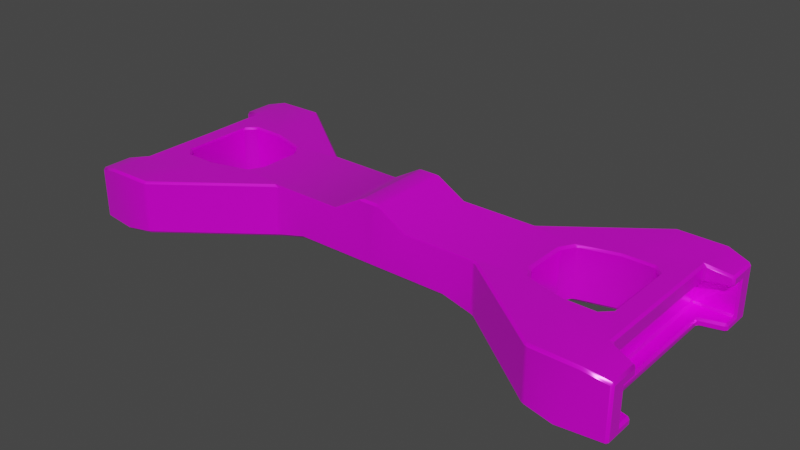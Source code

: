 # Source: LegVerbinder.blend  (saved by Blender 3.5.10; exported with 4.5.12 LTS)
import bpy
from mathutils import Matrix  # noqa: F401  (used for matrix-valued properties, if any)

bpy.ops.wm.read_factory_settings(use_empty=True)
scene = bpy.context.scene
scene.name = 'Scene'

# ---- collections
col_collection = bpy.data.collections.new('Collection'); scene.collection.children.link(col_collection)

# ---- images (referenced by path relative to the original .blend; pixels are not part of the script)
import os
ASSET_DIR = os.environ.get("B2B_ASSET_DIR", "")  # directory of the original .blend (textures are referenced by path, not embedded)
HERE = os.path.dirname(os.path.abspath(__file__))  # packed textures are extracted next to this script under _unpacked/

def load_image(name, relpath, width, height, colorspace="sRGB"):
    """Load a texture the original file referenced (path relative to the .blend, or extracted next to this script)."""
    p = next((c for c in (os.path.join(HERE, relpath), os.path.join(ASSET_DIR, relpath)) if relpath and os.path.exists(c)), "")
    if p:
        img = bpy.data.images.load(p, check_existing=True)
        img.name = name
    else:  # same state as the original file: an image datablock whose file is absent (Cycles renders it pink)
        img = bpy.data.images.new(name, width, height)
        img.source = "FILE"
        img.filepath = "//" + (relpath or name)
    img.colorspace_settings.name = colorspace
    return img
img_coated_titanium_basecolor_png = load_image('Coated_Titanium_basecolor.png', 'textures/Coated_Titanium_basecolor.png', 1024, 1024, 'sRGB')
img_coated_titanium_metallic_png = load_image('Coated_Titanium_metallic.png', 'textures/Coated_Titanium_metallic.png', 1024, 1024, 'Non-Color')
img_coated_titanium_roughness_png = load_image('Coated_Titanium_roughness.png', 'textures/Coated_Titanium_roughness.png', 1024, 1024, 'Non-Color')
img_coated_titanium_metallic_normal_png = load_image('Coated_Titanium_metallic_normal.png', 'textures/Coated_Titanium_metallic_normal.png', 1024, 1024, 'Linear CIE-XYZ D65')

# ---- materials (node trees are filled in below, after node groups)
mat_coated_titanium = bpy.data.materials.new('Coated Titanium')
mat_coated_titanium.use_transparent_shadow = False

# ---- node groups
ng_auto_smooth = bpy.data.node_groups.new('Auto Smooth', 'GeometryNodeTree')
_s = ng_auto_smooth.interface.new_socket(name='Geometry', in_out='OUTPUT', socket_type='NodeSocketGeometry')
_s = ng_auto_smooth.interface.new_socket(name='Geometry', in_out='INPUT', socket_type='NodeSocketGeometry')
_s = ng_auto_smooth.interface.new_socket(name='Angle', in_out='INPUT', socket_type='NodeSocketFloat')
_s.subtype = 'ANGLE'
_s.min_value = 0.0
_s.max_value = 3.142
ng_auto_smooth.is_modifier = True
_N = ng_auto_smooth.nodes; _L = ng_auto_smooth.links
n0 = _N.new('NodeGroupOutput'); n0.name = 'Group Output'; n0.location = (480, -100)
n1 = _N.new('NodeGroupInput'); n1.name = 'Group Input'; n1.location = (-420, -300)
n2 = _N.new('NodeGroupInput'); n2.name = 'Group Input.001'; n2.location = (-60, -100)
n3 = _N.new('GeometryNodeSetShadeSmooth'); n3.name = 'Set Shade Smooth'; n3.location = (120, -100)
n3.domain = 'EDGE'
n4 = _N.new('GeometryNodeSetShadeSmooth'); n4.name = 'Set Shade Smooth.001'; n4.location = (300, -100)
n5 = _N.new('GeometryNodeInputMeshEdgeAngle'); n5.name = 'Edge Angle'; n5.location = (-420, -220)
n6 = _N.new('GeometryNodeInputEdgeSmooth'); n6.name = 'Is Edge Smooth'; n6.location = (-60, -160)
n7 = _N.new('GeometryNodeInputShadeSmooth'); n7.name = 'Is Face Smooth'; n7.location = (-240, -340)
n8 = _N.new('FunctionNodeBooleanMath'); n8.name = 'Boolean Math'; n8.location = (-60, -220)
n9 = _N.new('FunctionNodeCompare'); n9.name = 'Compare'; n9.location = (-240, -180)
n9.operation = 'LESS_EQUAL'
_L.new(n5.outputs[0], n9.inputs[0])
_L.new(n4.outputs[0], n0.inputs[0])
_L.new(n1.outputs[1], n9.inputs[1])
_L.new(n9.outputs[0], n8.inputs[0])
_L.new(n7.outputs[0], n8.inputs[1])
_L.new(n2.outputs[0], n3.inputs[0])
_L.new(n6.outputs[0], n3.inputs[1])
_L.new(n3.outputs[0], n4.inputs[0])
_L.new(n8.outputs[0], n3.inputs[2])
n0.is_active_output = True

# ---- material node trees
mat_coated_titanium.use_nodes = True; mat_coated_titanium.node_tree.nodes.clear()
_N = mat_coated_titanium.node_tree.nodes; _L = mat_coated_titanium.node_tree.links
n0 = _N.new('ShaderNodeBsdfPrincipled'); n0.name = 'Principled BSDF'; n0.location = (130, 300)
n0.width = 140
n0.hide = True
n0.distribution = 'GGX'
n0.subsurface_method = 'RANDOM_WALK_SKIN'
n0.inputs[3].default_value = 1.45
n0.inputs[27].default_value = (0.0, 0.0, 0.0, 1.0)
n0.inputs[28].default_value = 1.0
n1 = _N.new('ShaderNodeOutputMaterial'); n1.name = 'Material Output'; n1.location = (300, 300)
n1.hide = True
n2 = _N.new('ShaderNodeTexCoord'); n2.name = 'Texture Coordinate'; n2.location = (-1190, 300)
n2.label = 'pro3'
n2.hide = True
n3 = _N.new('ShaderNodeMapping'); n3.name = 'Mapping'; n3.location = (-1018, 300)
n3.label = 'Mapping'
n3.hide = True
n3.vector_type = 'TEXTURE'
n3.inputs[3].default_value = (0.1, 0.1, 0.1)
n4 = _N.new('ShaderNodeTexImage'); n4.name = 'Base Color'; n4.location = (-846, 300)
n4.label = 'Base Color'
n4.hide = True
n4.image = img_coated_titanium_basecolor_png
n4.projection_blend = 0.1
n5 = _N.new('NodeReroute'); n5.name = 'Base Color Out'; n5.location = (104, 290)
n5.hide = True
n6 = _N.new('NodeReroute'); n6.name = 'Base Color Reroute In'; n6.location = (-862, 290)
n6.hide = True
n6.socket_idname = 'NodeSocketVector'
n7 = _N.new('ShaderNodeTexImage'); n7.name = 'Metallic'; n7.location = (-846, 268)
n7.label = 'Metallic'
n7.hide = True
n7.image = img_coated_titanium_metallic_png
n7.projection_blend = 0.1
n8 = _N.new('NodeReroute'); n8.name = 'Metallic Out'; n8.location = (104, 258)
n8.hide = True
n9 = _N.new('NodeReroute'); n9.name = 'Metallic Reroute In'; n9.location = (-862, 258)
n9.hide = True
n9.socket_idname = 'NodeSocketVector'
n10 = _N.new('ShaderNodeTexImage'); n10.name = 'Roughness'; n10.location = (-846, 236)
n10.label = 'Roughness'
n10.hide = True
n10.image = img_coated_titanium_roughness_png
n10.projection_blend = 0.1
n11 = _N.new('NodeReroute'); n11.name = 'Roughness Out'; n11.location = (104, 226)
n11.hide = True
n12 = _N.new('NodeReroute'); n12.name = 'Roughness Reroute In'; n12.location = (-862, 226)
n12.hide = True
n12.socket_idname = 'NodeSocketVector'
n13 = _N.new('ShaderNodeTexImage'); n13.name = 'Normal'; n13.location = (-846, 204)
n13.label = 'Normal'
n13.hide = True
n13.image = img_coated_titanium_metallic_normal_png
n13.projection_blend = 0.1
n14 = _N.new('NodeReroute'); n14.name = 'Normal Out'; n14.location = (104, 194)
n14.hide = True
n14.socket_idname = 'NodeSocketVector'
n15 = _N.new('NodeReroute'); n15.name = 'Normal Reroute In'; n15.location = (-862, 194)
n15.hide = True
n15.socket_idname = 'NodeSocketVector'
n16 = _N.new('ShaderNodeMixRGB'); n16.name = 'Base Color Mix'; n16.location = (-574, 300)
n16.label = 'Mix'
n16.hide = True
n16.inputs[0].default_value = 0.0
n16.inputs[2].default_value = (1.0, 1.0, 1.0, 1.0)
n17 = _N.new('ShaderNodeMixRGB'); n17.name = 'Metallic Value'; n17.location = (-574, 268)
n17.label = 'Value'
n17.hide = True
n17.blend_type = 'VALUE'
n17.inputs[0].default_value = 0.0
n17.inputs[2].default_value = (0.0, 0.0, 0.0, 1.0)
n18 = _N.new('ShaderNodeMixRGB'); n18.name = 'Roughness Value'; n18.location = (-574, 236)
n18.label = 'Value'
n18.hide = True
n18.blend_type = 'VALUE'
n18.inputs[0].default_value = 0.0
n18.inputs[2].default_value = (0.0, 0.0, 0.0, 1.0)
n19 = _N.new('ShaderNodeInvert'); n19.name = 'Roughness Invert'; n19.location = (-60, 236)
n19.label = 'Invert'
n19.hide = True
n20 = _N.new('ShaderNodeSeparateXYZ'); n20.name = 'Normal Separate XYZ'; n20.location = (-574, 204)
n20.label = 'Separate XYZ'
n20.hide = True
n21 = _N.new('ShaderNodeInvert'); n21.name = 'Normal Invert X'; n21.location = (-402, 236)
n21.label = 'Invert X'
n21.hide = True
n21.inputs[0].default_value = 0.5
n22 = _N.new('ShaderNodeInvert'); n22.name = 'Normal Invert Y'; n22.location = (-402, 204)
n22.label = 'Invert Y'
n22.hide = True
n22.inputs[0].default_value = 0.5
n23 = _N.new('ShaderNodeInvert'); n23.name = 'Normal Invert Z'; n23.location = (-402, 172)
n23.label = 'Invert Z'
n23.hide = True
n23.inputs[0].default_value = 0.0
n24 = _N.new('ShaderNodeCombineXYZ'); n24.name = 'Normal Join XYZ'; n24.location = (-230, 204)
n24.label = 'Join XYZ'
n24.hide = True
n25 = _N.new('ShaderNodeBump'); n25.name = 'Normal Bump'; n25.location = (-58, 204)
n25.label = 'Bump'
n25.hide = True
n25.inputs[0].default_value = 50.0
n25.inputs[2].default_value = 1.0
_L.new(n0.outputs[0], n1.inputs[0])
_L.new(n5.outputs[0], n0.inputs[0])
_L.new(n3.outputs[0], n6.inputs[0])
_L.new(n6.outputs[0], n4.inputs[0])
_L.new(n8.outputs[0], n0.inputs[1])
_L.new(n6.outputs[0], n9.inputs[0])
_L.new(n9.outputs[0], n7.inputs[0])
_L.new(n11.outputs[0], n0.inputs[2])
_L.new(n9.outputs[0], n12.inputs[0])
_L.new(n12.outputs[0], n10.inputs[0])
_L.new(n14.outputs[0], n0.inputs[5])
_L.new(n12.outputs[0], n15.inputs[0])
_L.new(n15.outputs[0], n13.inputs[0])
_L.new(n16.outputs[0], n5.inputs[0])
_L.new(n17.outputs[0], n8.inputs[0])
_L.new(n18.outputs[0], n11.inputs[0])
_L.new(n18.outputs[0], n19.inputs[1])
_L.new(n19.outputs[0], n0.inputs[13])
_L.new(n20.outputs[0], n21.inputs[1])
_L.new(n20.outputs[1], n22.inputs[1])
_L.new(n20.outputs[2], n23.inputs[1])
_L.new(n21.outputs[0], n24.inputs[0])
_L.new(n22.outputs[0], n24.inputs[1])
_L.new(n23.outputs[0], n24.inputs[2])
_L.new(n24.outputs[0], n25.inputs[3])
_L.new(n25.outputs[0], n14.inputs[0])
_L.new(n4.outputs[0], n16.inputs[1])
_L.new(n7.outputs[0], n17.inputs[1])
_L.new(n10.outputs[0], n18.inputs[1])
_L.new(n13.outputs[0], n20.inputs[0])
_L.new(n2.outputs[2], n3.inputs[0])
n1.is_active_output = True

# ---- world
world_world = bpy.data.worlds.new('World'); scene.world = world_world
world_world.use_nodes = True; world_world.node_tree.nodes.clear()
_N = world_world.node_tree.nodes; _L = world_world.node_tree.links
n0 = _N.new('ShaderNodeOutputWorld'); n0.name = 'World Output'; n0.location = (300, 300)
n1 = _N.new('ShaderNodeBackground'); n1.name = 'Background'; n1.location = (10, 300)
n1.inputs[0].default_value = (0.05088, 0.05088, 0.05088, 1.0)
_L.new(n1.outputs[0], n0.inputs[0])
n0.is_active_output = True
world_world.color = (0.05088, 0.05088, 0.05088)
world_world.use_sun_shadow = False
world_world.sun_shadow_jitter_overblur = 0.0

# ---- meshes
me_cube_001 = bpy.data.meshes.new('Cube.001')
me_cube_001.from_pydata([(-0.3438, 0.0, 0.2917), (-0.6972, 0.0, -0.09322), (-0.9693, 0.0, -0.1657), (0.0, 0.0, -0.09322), (0.0, 0.0, 0.4446), (-2.107, -0.7918, 0.148), (-2.089, -0.7918, 0.1301), (-2.107, -0.8097, 0.1301), (-2.089, -0.7918, -0.1301), (-2.107, -0.7918, -0.148), (-2.107, -0.8097, -0.1301), (-2.402, -0.7918, -0.148), (-2.42, -0.8277, -0.166), (-2.402, -0.8097, -0.1301), (-2.402, -0.8097, 0.1301), (-2.42, -0.8277, 0.166), (-2.402, -0.7918, 0.148), (-2.21, -1.0, 0.2712), (-2.224, -0.9785, 0.2865), (-2.402, -0.9604, 0.2198), (-2.403, -0.942, 0.2387), (-2.42, -0.9387, 0.2161), (-2.403, -0.693, 0.2387), (-2.403, -0.6744, 0.2201), (-2.42, -0.697, 0.2161), (-2.402, -0.6928, 0.148), (-2.42, -0.697, 0.166), (-2.403, -0.6744, 0.166), (-2.233, -0.6291, 0.166), (-2.216, -0.6065, 0.166), (-2.198, -0.6382, 0.148), (-2.233, -0.6291, -0.166), (-2.198, -0.6382, -0.148), (-2.216, -0.6065, -0.166), (-2.199, -0.6385, 0.2911), (-2.216, -0.6065, 0.2707), (-2.233, -0.6291, 0.2655), (-2.402, -0.6928, -0.148), (-2.403, -0.6744, -0.166), (-2.42, -0.697, -0.166), (-0.09448, -0.3536, 0.4356), (-0.07414, -0.3588, 0.4267), (-0.06101, -0.3409, 0.4446), (-0.3438, -0.3541, 0.2917), (-0.339, -0.3588, 0.2738), (-0.992, -0.3557, 0.2917), (-0.9837, -0.3696, 0.2738), (-0.9514, -0.3588, 0.2738), (-1.82, -0.977, 0.2917), (-1.843, -1.0, 0.274), (-1.811, -0.9892, 0.2738), (-1.3, -0.1828, 0.2917), (-1.323, -0.1606, 0.2738), (-1.332, -0.194, 0.2738), (-1.385, -0.2838, 0.2738), (-1.412, -0.3039, 0.2738), (-1.37, -0.3026, 0.2917), (-1.7, -0.3811, 0.2738), (-1.702, -0.3932, 0.2917), (-2.052, -0.3145, 0.2916), (-2.035, -0.3119, 0.2738), (-2.048, -0.2813, 0.2738), (-1.971, -0.3941, 0.2916), (-1.948, -0.3811, 0.2738), (-1.979, -0.3684, 0.2738), (-0.6996, -0.3588, -0.07528), (-0.6972, -0.341, -0.09322), (-1.948, -0.3811, -0.183), (-1.968, -0.3941, -0.2039), (-1.979, -0.3684, -0.1877), (-1.843, -1.0, -0.1511), (-1.821, -0.9793, -0.1658), (-1.811, -0.9892, -0.1478), (-0.9514, -0.3588, -0.1423), (-0.9837, -0.3696, -0.1477), (-0.9693, -0.341, -0.1657), (-1.412, -0.3039, -0.1477), (-1.385, -0.2838, -0.1477), (-1.369, -0.3028, -0.1657), (-1.323, -0.1606, -0.1477), (-1.302, -0.1892, -0.1657), (-1.332, -0.194, -0.1477), (-1.702, -0.3934, -0.1657), (-1.7, -0.3811, -0.1477), (-2.035, -0.3119, -0.1977), (-2.066, -0.2971, -0.2181), (-2.048, -0.2813, -0.2001), (-2.091, -0.9764, -0.2185), (-2.093, -0.9959, -0.2005), (-2.402, -0.9588, -0.2005), (-2.42, -0.9387, -0.2001), (-2.402, -0.9407, -0.2181), (-2.216, -0.6065, -0.2001), (-2.207, -0.6445, -0.2181), (-2.233, -0.6291, -0.2001), (-2.403, -0.6744, -0.2001), (-2.402, -0.6965, -0.2181), (-2.42, -0.697, -0.2001), (0.0, -0.3588, 0.4267), (0.0, -0.3409, 0.4446), (0.0, -0.341, -0.09322), (0.0, -0.3588, -0.07528), (-2.107, 0.0, 0.148), (-2.089, 0.0, 0.1301), (-2.089, 0.0, -0.1301), (-2.107, 0.0, -0.148), (-2.216, 0.0, 0.166), (-2.198, 0.0, 0.148), (-2.198, 0.0, -0.148), (-2.216, 0.0, -0.166), (-2.198, 0.0, 0.289), (-2.216, 0.0, 0.2707), (-1.3, 0.0, 0.2917), (-1.323, 0.0, 0.2738), (-2.048, 0.0, 0.2738), (-2.052, 0.0, 0.2916), (-0.06101, 0.0, 0.4446), (-0.09448, 0.0, 0.4356), (-1.323, 0.0, -0.1477), (-1.303, 0.0, -0.1657), (-2.216, 0.0, -0.2001), (-2.207, 0.0, -0.2181), (-2.066, 0.0, -0.2181), (-2.048, 0.0, -0.2001), (0.3438, 0.0, 0.2917), (0.6972, 0.0, -0.09322), (0.9693, 0.0, -0.1657), (2.107, -0.7918, 0.148), (2.089, -0.7918, 0.1301), (2.107, -0.8097, 0.1301), (2.089, -0.7918, -0.1301), (2.107, -0.7918, -0.148), (2.107, -0.8097, -0.1301), (2.402, -0.7918, -0.148), (2.42, -0.8277, -0.166), (2.402, -0.8097, -0.1301), (2.402, -0.8097, 0.1301), (2.42, -0.8277, 0.166), (2.402, -0.7918, 0.148), (2.21, -1.0, 0.2712), (2.224, -0.9785, 0.2865), (2.402, -0.9604, 0.2198), (2.403, -0.942, 0.2387), (2.42, -0.9387, 0.2161), (2.403, -0.693, 0.2387), (2.403, -0.6744, 0.2201), (2.42, -0.697, 0.2161), (2.402, -0.6928, 0.148), (2.42, -0.697, 0.166), (2.403, -0.6744, 0.166), (2.233, -0.6291, 0.166), (2.216, -0.6065, 0.166), (2.198, -0.6382, 0.148), (2.233, -0.6291, -0.166), (2.198, -0.6382, -0.148), (2.216, -0.6065, -0.166), (2.199, -0.6385, 0.2911), (2.216, -0.6065, 0.2707), (2.233, -0.6291, 0.2655), (2.402, -0.6928, -0.148), (2.403, -0.6744, -0.166), (2.42, -0.697, -0.166), (0.09448, -0.3536, 0.4356), (0.07414, -0.3588, 0.4267), (0.06101, -0.3409, 0.4446), (0.3438, -0.3541, 0.2917), (0.339, -0.3588, 0.2738), (0.992, -0.3557, 0.2917), (0.9837, -0.3696, 0.2738), (0.9514, -0.3588, 0.2738), (1.82, -0.977, 0.2917), (1.843, -1.0, 0.274), (1.811, -0.9892, 0.2738), (1.3, -0.1828, 0.2917), (1.323, -0.1606, 0.2738), (1.332, -0.194, 0.2738), (1.385, -0.2838, 0.2738), (1.412, -0.3039, 0.2738), (1.37, -0.3026, 0.2917), (1.7, -0.3811, 0.2738), (1.702, -0.3932, 0.2917), (2.052, -0.3145, 0.2916), (2.035, -0.3119, 0.2738), (2.048, -0.2813, 0.2738), (1.971, -0.3941, 0.2916), (1.948, -0.3811, 0.2738), (1.979, -0.3684, 0.2738), (0.6996, -0.3588, -0.07528), (0.6972, -0.341, -0.09322), (1.948, -0.3811, -0.183), (1.968, -0.3941, -0.2039), (1.979, -0.3684, -0.1877), (1.843, -1.0, -0.1511), (1.821, -0.9793, -0.1658), (1.811, -0.9892, -0.1478), (0.9514, -0.3588, -0.1423), (0.9837, -0.3696, -0.1477), (0.9693, -0.341, -0.1657), (1.412, -0.3039, -0.1477), (1.385, -0.2838, -0.1477), (1.369, -0.3028, -0.1657), (1.323, -0.1606, -0.1477), (1.302, -0.1892, -0.1657), (1.332, -0.194, -0.1477), (1.702, -0.3934, -0.1657), (1.7, -0.3811, -0.1477), (2.035, -0.3119, -0.1977), (2.066, -0.2971, -0.2181), (2.048, -0.2813, -0.2001), (2.057, -0.9804, -0.2186), (2.058, -1.0, -0.2005), (2.402, -0.9588, -0.2005), (2.42, -0.9387, -0.2001), (2.402, -0.9407, -0.2181), (2.216, -0.6065, -0.2001), (2.207, -0.6445, -0.2181), (2.233, -0.6291, -0.2001), (2.403, -0.6744, -0.2001), (2.402, -0.6965, -0.2181), (2.42, -0.697, -0.2001), (2.107, 0.0, 0.148), (2.089, 0.0, 0.1301), (2.089, 0.0, -0.1301), (2.107, 0.0, -0.148), (2.216, 0.0, 0.166), (2.198, 0.0, 0.148), (2.198, 0.0, -0.148), (2.216, 0.0, -0.166), (2.198, 0.0, 0.289), (2.216, 0.0, 0.2707), (1.3, 0.0, 0.2917), (1.323, 0.0, 0.2738), (2.048, 0.0, 0.2738), (2.052, 0.0, 0.2916), (0.06101, 0.0, 0.4446), (0.09448, 0.0, 0.4356), (1.323, 0.0, -0.1477), (1.303, 0.0, -0.1657), (2.216, 0.0, -0.2001), (2.207, 0.0, -0.2181), (2.066, 0.0, -0.2181), (2.048, 0.0, -0.2001), (-2.107, 0.7918, 0.148), (-2.089, 0.7918, 0.1301), (-2.107, 0.8097, 0.1301), (-2.089, 0.7918, -0.1301), (-2.107, 0.7918, -0.148), (-2.107, 0.8097, -0.1301), (-2.402, 0.7918, -0.148), (-2.42, 0.8277, -0.166), (-2.402, 0.8097, -0.1301), (-2.402, 0.8097, 0.1301), (-2.42, 0.8277, 0.166), (-2.402, 0.7918, 0.148), (-2.21, 1.0, 0.2712), (-2.224, 0.9785, 0.2865), (-2.402, 0.9604, 0.2198), (-2.403, 0.942, 0.2387), (-2.42, 0.9387, 0.2161), (-2.403, 0.693, 0.2387), (-2.403, 0.6744, 0.2201), (-2.42, 0.697, 0.2161), (-2.402, 0.6928, 0.148), (-2.42, 0.697, 0.166), (-2.403, 0.6744, 0.166), (-2.233, 0.6291, 0.166), (-2.216, 0.6065, 0.166), (-2.198, 0.6382, 0.148), (-2.233, 0.6291, -0.166), (-2.198, 0.6382, -0.148), (-2.216, 0.6065, -0.166), (-2.199, 0.6385, 0.2911), (-2.216, 0.6065, 0.2707), (-2.233, 0.6291, 0.2655), (-2.402, 0.6928, -0.148), (-2.403, 0.6744, -0.166), (-2.42, 0.697, -0.166), (-0.09448, 0.3536, 0.4356), (-0.07414, 0.3588, 0.4267), (-0.06101, 0.3409, 0.4446), (-0.3438, 0.3541, 0.2917), (-0.339, 0.3588, 0.2738), (-0.992, 0.3557, 0.2917), (-0.9837, 0.3696, 0.2738), (-0.9514, 0.3588, 0.2738), (-1.82, 0.977, 0.2917), (-1.843, 1.0, 0.274), (-1.811, 0.9892, 0.2738), (-1.3, 0.1828, 0.2917), (-1.323, 0.1606, 0.2738), (-1.332, 0.194, 0.2738), (-1.385, 0.2838, 0.2738), (-1.412, 0.3039, 0.2738), (-1.37, 0.3026, 0.2917), (-1.7, 0.3811, 0.2738), (-1.702, 0.3932, 0.2917), (-2.052, 0.3145, 0.2916), (-2.035, 0.3119, 0.2738), (-2.048, 0.2813, 0.2738), (-1.971, 0.3941, 0.2916), (-1.948, 0.3811, 0.2738), (-1.979, 0.3684, 0.2738), (-0.6996, 0.3588, -0.07528), (-0.6972, 0.341, -0.09322), (-1.948, 0.3811, -0.183), (-1.968, 0.3941, -0.2039), (-1.979, 0.3684, -0.1877), (-1.843, 1.0, -0.1511), (-1.821, 0.9793, -0.1658), (-1.811, 0.9892, -0.1478), (-0.9514, 0.3588, -0.1423), (-0.9837, 0.3696, -0.1477), (-0.9693, 0.341, -0.1657), (-1.412, 0.3039, -0.1477), (-1.385, 0.2838, -0.1477), (-1.369, 0.3028, -0.1657), (-1.323, 0.1606, -0.1477), (-1.302, 0.1892, -0.1657), (-1.332, 0.194, -0.1477), (-1.702, 0.3934, -0.1657), (-1.7, 0.3811, -0.1477), (-2.035, 0.3119, -0.1977), (-2.066, 0.2971, -0.2181), (-2.048, 0.2813, -0.2001), (-2.057, 0.9804, -0.2186), (-2.058, 1.0, -0.2005), (-2.402, 0.9588, -0.2005), (-2.42, 0.9387, -0.2001), (-2.402, 0.9407, -0.2181), (-2.216, 0.6065, -0.2001), (-2.207, 0.6445, -0.2181), (-2.233, 0.6291, -0.2001), (-2.403, 0.6744, -0.2001), (-2.402, 0.6965, -0.2181), (-2.42, 0.697, -0.2001), (0.0, 0.3588, 0.4267), (0.0, 0.3409, 0.4446), (0.0, 0.341, -0.09322), (0.0, 0.3588, -0.07528), (2.107, 0.7918, 0.148), (2.089, 0.7918, 0.1301), (2.107, 0.8097, 0.1301), (2.089, 0.7918, -0.1301), (2.107, 0.7918, -0.148), (2.107, 0.8097, -0.1301), (2.402, 0.7918, -0.148), (2.42, 0.8277, -0.166), (2.402, 0.8097, -0.1301), (2.402, 0.8097, 0.1301), (2.42, 0.8277, 0.166), (2.402, 0.7918, 0.148), (2.21, 1.0, 0.2712), (2.224, 0.9785, 0.2865), (2.402, 0.9604, 0.2198), (2.403, 0.942, 0.2387), (2.42, 0.9387, 0.2161), (2.403, 0.693, 0.2387), (2.403, 0.6744, 0.2201), (2.42, 0.697, 0.2161), (2.402, 0.6928, 0.148), (2.42, 0.697, 0.166), (2.403, 0.6744, 0.166), (2.233, 0.6291, 0.166), (2.216, 0.6065, 0.166), (2.198, 0.6382, 0.148), (2.233, 0.6291, -0.166), (2.198, 0.6382, -0.148), (2.216, 0.6065, -0.166), (2.199, 0.6385, 0.2911), (2.216, 0.6065, 0.2707), (2.233, 0.6291, 0.2655), (2.402, 0.6928, -0.148), (2.403, 0.6744, -0.166), (2.42, 0.697, -0.166), (0.09448, 0.3536, 0.4356), (0.07414, 0.3588, 0.4267), (0.06101, 0.3409, 0.4446), (0.3438, 0.3541, 0.2917), (0.339, 0.3588, 0.2738), (0.992, 0.3557, 0.2917), (0.9837, 0.3696, 0.2738), (0.9514, 0.3588, 0.2738), (1.82, 0.977, 0.2917), (1.843, 1.0, 0.274), (1.811, 0.9892, 0.2738), (1.3, 0.1828, 0.2917), (1.323, 0.1606, 0.2738), (1.332, 0.194, 0.2738), (1.385, 0.2838, 0.2738), (1.412, 0.3039, 0.2738), (1.37, 0.3026, 0.2917), (1.7, 0.3811, 0.2738), (1.702, 0.3932, 0.2917), (2.052, 0.3145, 0.2916), (2.035, 0.3119, 0.2738), (2.048, 0.2813, 0.2738), (1.971, 0.3941, 0.2916), (1.948, 0.3811, 0.2738), (1.979, 0.3684, 0.2738), (0.6996, 0.3588, -0.07528), (0.6972, 0.341, -0.09322), (1.948, 0.3811, -0.183), (1.968, 0.3941, -0.2039), (1.979, 0.3684, -0.1877), (1.843, 1.0, -0.1511), (1.821, 0.9793, -0.1658), (1.811, 0.9892, -0.1478), (0.9514, 0.3588, -0.1423), (0.9837, 0.3696, -0.1477), (0.9693, 0.341, -0.1657), (1.412, 0.3039, -0.1477), (1.385, 0.2838, -0.1477), (1.369, 0.3028, -0.1657), (1.323, 0.1606, -0.1477), (1.302, 0.1892, -0.1657), (1.332, 0.194, -0.1477), (1.702, 0.3934, -0.1657), (1.7, 0.3811, -0.1477), (2.035, 0.3119, -0.1977), (2.066, 0.2971, -0.2181), (2.048, 0.2813, -0.2001), (2.057, 0.9804, -0.2186), (2.058, 1.0, -0.2005), (2.402, 0.9588, -0.2005), (2.42, 0.9387, -0.2001), (2.402, 0.9407, -0.2181), (2.216, 0.6065, -0.2001), (2.207, 0.6445, -0.2181), (2.233, 0.6291, -0.2001), (2.403, 0.6744, -0.2001), (2.402, 0.6965, -0.2181), (2.42, 0.697, -0.2001)], [], [(112, 51, 43, 0), (56, 45, 43, 51), (60, 64, 69, 84), (85, 68, 87), (74, 46, 50, 72), (12, 39, 97, 90, 21, 24, 26, 15), (16, 25, 30, 107, 102, 5), (18, 34, 22, 20), (35, 111, 106, 29), (18, 48, 58, 62), (114, 61, 86, 123), (66, 75, 2, 1), (63, 57, 83, 67), (52, 113, 118, 79), (78, 75, 71, 82), (33, 109, 120, 92), (49, 17, 88, 70), (58, 48, 45, 56), (80, 75, 78), (2, 75, 80, 119), (85, 87, 93, 121, 122), (68, 82, 71, 87), (54, 53, 81, 77), (18, 62, 59), (34, 18, 59), (28, 27, 23, 36), (41, 44, 101), (42, 99, 4, 116), (87, 91, 96, 93), (0, 43, 40, 117), (3, 100, 66, 1), (57, 55, 76, 83), (95, 38, 31, 94), (108, 32, 37, 11, 9, 105), (13, 14, 7, 10), (88, 17, 19, 89), (5, 6, 7), (8, 9, 10), (11, 12, 13), (14, 15, 16), (19, 20, 21), (22, 23, 24), (25, 26, 27), (28, 29, 30), (31, 32, 33), (34, 35, 36), (37, 38, 39), (40, 41, 42), (45, 46, 47), (48, 49, 50), (51, 52, 53), (54, 55, 56), (59, 60, 61), (62, 63, 64), (67, 68, 69), (70, 71, 72), (73, 74, 75), (76, 77, 78), (79, 80, 81), (84, 85, 86), (89, 90, 91), (92, 93, 94), (95, 96, 97), (103, 6, 5, 102), (6, 8, 10, 7), (39, 12, 11, 37), (7, 14, 16, 5), (25, 16, 15, 26), (12, 15, 14, 13), (9, 11, 13, 10), (105, 9, 8, 104), (18, 20, 19, 17), (22, 34, 36, 23), (26, 24, 23, 27), (30, 25, 27, 28), (97, 39, 38, 95), (37, 32, 31, 38), (107, 30, 29, 106), (109, 33, 32, 108), (111, 35, 34, 110), (94, 31, 33, 92), (28, 36, 35, 29), (20, 22, 24, 21), (40, 43, 44, 41), (47, 44, 43, 45), (56, 51, 53, 54), (113, 52, 51, 112), (58, 56, 55, 57), (115, 59, 61, 114), (59, 62, 64, 60), (62, 58, 57, 63), (81, 53, 52, 79), (73, 47, 46, 74), (45, 48, 50, 46), (83, 76, 78, 82), (80, 78, 77, 81), (91, 87, 88, 89), (96, 91, 90, 97), (95, 94, 93, 96), (21, 90, 89, 19), (60, 84, 86, 61), (49, 70, 72, 50), (63, 67, 69, 64), (54, 77, 76, 55), (123, 86, 85, 122), (84, 69, 68, 85), (82, 68, 67, 83), (74, 72, 71, 75), (41, 98, 99, 42), (66, 100, 101, 65), (42, 116, 117, 40), (79, 118, 119, 80), (92, 120, 121, 93), (48, 18, 17, 49), (70, 88, 87, 71), (65, 73, 75, 66), (8, 6, 103, 104), (101, 44, 65), (44, 47, 65), (73, 65, 47), (98, 41, 101), (230, 124, 165, 173), (178, 173, 165, 167), (182, 206, 191, 186), (207, 209, 190), (196, 194, 172, 168), (134, 137, 148, 146, 143, 212, 219, 161), (138, 127, 220, 225, 152, 147), (140, 142, 144, 156), (157, 151, 224, 229), (140, 184, 180, 170), (232, 241, 208, 183), (188, 125, 126, 197), (185, 189, 205, 179), (174, 201, 236, 231), (200, 204, 193, 197), (155, 214, 238, 227), (171, 192, 210, 139), (180, 178, 167, 170), (202, 200, 197), (126, 237, 202, 197), (207, 240, 239, 215, 209), (190, 209, 193, 204), (176, 199, 203, 175), (140, 181, 184), (156, 181, 140), (150, 158, 145, 149), (163, 101, 166), (164, 234, 4, 99), (209, 215, 218, 213), (124, 235, 162, 165), (3, 125, 188, 100), (179, 205, 198, 177), (233, 181, 156, 228), (217, 216, 153, 160), (226, 223, 131, 133, 159, 154), (135, 132, 129, 136), (210, 211, 141, 139), (127, 129, 128), (130, 132, 131), (133, 135, 134), (136, 138, 137), (141, 143, 142), (144, 146, 145), (147, 149, 148), (150, 152, 151), (153, 155, 154), (156, 158, 157), (159, 161, 160), (162, 164, 163), (167, 169, 168), (170, 172, 171), (173, 175, 174), (176, 178, 177), (181, 183, 182), (184, 186, 185), (189, 191, 190), (192, 194, 193), (195, 197, 196), (198, 200, 199), (201, 203, 202), (206, 208, 207), (211, 213, 212), (214, 216, 215), (217, 219, 218), (221, 220, 127, 128), (128, 129, 132, 130), (161, 159, 133, 134), (129, 127, 138, 136), (147, 148, 137, 138), (134, 135, 136, 137), (131, 132, 135, 133), (223, 222, 130, 131), (140, 139, 141, 142), (144, 145, 158, 156), (148, 149, 145, 146), (152, 150, 149, 147), (219, 217, 160, 161), (159, 160, 153, 154), (225, 224, 151, 152), (227, 226, 154, 155), (229, 228, 156, 157), (216, 214, 155, 153), (150, 151, 157, 158), (142, 143, 146, 144), (162, 163, 166, 165), (169, 167, 165, 166), (178, 176, 175, 173), (231, 230, 173, 174), (180, 179, 177, 178), (233, 232, 183, 181), (181, 182, 186, 184), (184, 185, 179, 180), (203, 201, 174, 175), (195, 196, 168, 169), (167, 168, 172, 170), (205, 204, 200, 198), (202, 203, 199, 200), (213, 211, 210, 209), (218, 219, 212, 213), (217, 218, 215, 216), (143, 141, 211, 212), (182, 183, 208, 206), (171, 172, 194, 192), (185, 186, 191, 189), (176, 177, 198, 199), (241, 240, 207, 208), (206, 207, 190, 191), (204, 205, 189, 190), (196, 197, 193, 194), (163, 164, 99, 98), (188, 187, 101, 100), (164, 162, 235, 234), (201, 202, 237, 236), (214, 215, 239, 238), (170, 171, 139, 140), (192, 193, 209, 210), (187, 188, 197, 195), (130, 222, 221, 128), (101, 187, 166), (166, 187, 169), (195, 169, 187), (98, 101, 163), (112, 0, 280, 288), (293, 288, 280, 282), (297, 321, 306, 301), (322, 324, 305), (311, 309, 287, 283), (249, 252, 263, 261, 258, 327, 334, 276), (253, 242, 102, 107, 267, 262), (255, 257, 259, 271), (272, 266, 106, 111), (255, 299, 295, 285), (114, 123, 323, 298), (303, 1, 2, 312), (300, 304, 320, 294), (289, 316, 118, 113), (315, 319, 308, 312), (270, 329, 120, 109), (286, 307, 325, 254), (295, 293, 282, 285), (317, 315, 312), (2, 119, 317, 312), (322, 122, 121, 330, 324), (305, 324, 308, 319), (291, 314, 318, 290), (255, 296, 299), (271, 296, 255), (265, 273, 260, 264), (278, 338, 281), (279, 116, 4, 336), (324, 330, 333, 328), (0, 117, 277, 280), (3, 1, 303, 337), (294, 320, 313, 292), (332, 331, 268, 275), (108, 105, 246, 248, 274, 269), (250, 247, 244, 251), (325, 326, 256, 254), (242, 244, 243), (245, 247, 246), (248, 250, 249), (251, 253, 252), (256, 258, 257), (259, 261, 260), (262, 264, 263), (265, 267, 266), (268, 270, 269), (271, 273, 272), (274, 276, 275), (277, 279, 278), (282, 284, 283), (285, 287, 286), (288, 290, 289), (291, 293, 292), (296, 298, 297), (299, 301, 300), (304, 306, 305), (307, 309, 308), (310, 312, 311), (313, 315, 314), (316, 318, 317), (321, 323, 322), (326, 328, 327), (329, 331, 330), (332, 334, 333), (103, 102, 242, 243), (243, 244, 247, 245), (276, 274, 248, 249), (244, 242, 253, 251), (262, 263, 252, 253), (249, 250, 251, 252), (246, 247, 250, 248), (105, 104, 245, 246), (255, 254, 256, 257), (259, 260, 273, 271), (263, 264, 260, 261), (267, 265, 264, 262), (334, 332, 275, 276), (274, 275, 268, 269), (107, 106, 266, 267), (109, 108, 269, 270), (111, 110, 271, 272), (331, 329, 270, 268), (265, 266, 272, 273), (257, 258, 261, 259), (277, 278, 281, 280), (284, 282, 280, 281), (293, 291, 290, 288), (113, 112, 288, 289), (295, 294, 292, 293), (115, 114, 298, 296), (296, 297, 301, 299), (299, 300, 294, 295), (318, 316, 289, 290), (310, 311, 283, 284), (282, 283, 287, 285), (320, 319, 315, 313), (317, 318, 314, 315), (328, 326, 325, 324), (333, 334, 327, 328), (332, 333, 330, 331), (258, 256, 326, 327), (297, 298, 323, 321), (286, 287, 309, 307), (300, 301, 306, 304), (291, 292, 313, 314), (123, 122, 322, 323), (321, 322, 305, 306), (319, 320, 304, 305), (311, 312, 308, 309), (278, 279, 336, 335), (303, 302, 338, 337), (279, 277, 117, 116), (316, 317, 119, 118), (329, 330, 121, 120), (285, 286, 254, 255), (307, 308, 324, 325), (302, 303, 312, 310), (245, 104, 103, 243), (338, 302, 281), (281, 302, 284), (310, 284, 302), (335, 338, 278), (230, 385, 377, 124), (390, 379, 377, 385), (394, 398, 403, 418), (419, 402, 421), (408, 380, 384, 406), (346, 373, 431, 424, 355, 358, 360, 349), (350, 359, 364, 225, 220, 339), (352, 368, 356, 354), (369, 229, 224, 363), (352, 382, 392, 396), (232, 395, 420, 241), (400, 409, 126, 125), (397, 391, 417, 401), (386, 231, 236, 413), (412, 409, 405, 416), (367, 227, 238, 426), (383, 351, 422, 404), (392, 382, 379, 390), (414, 409, 412), (126, 409, 414, 237), (419, 421, 427, 239, 240), (402, 416, 405, 421), (388, 387, 415, 411), (352, 396, 393), (368, 352, 393), (362, 361, 357, 370), (375, 378, 338), (376, 336, 4, 234), (421, 425, 430, 427), (124, 377, 374, 235), (3, 337, 400, 125), (391, 389, 410, 417), (233, 228, 368, 393), (429, 372, 365, 428), (226, 366, 371, 345, 343, 223), (347, 348, 341, 344), (422, 351, 353, 423), (339, 340, 341), (342, 343, 344), (345, 346, 347), (348, 349, 350), (353, 354, 355), (356, 357, 358), (359, 360, 361), (362, 363, 364), (365, 366, 367), (368, 369, 370), (371, 372, 373), (374, 375, 376), (379, 380, 381), (382, 383, 384), (385, 386, 387), (388, 389, 390), (393, 394, 395), (396, 397, 398), (401, 402, 403), (404, 405, 406), (407, 408, 409), (410, 411, 412), (413, 414, 415), (418, 419, 420), (423, 424, 425), (426, 427, 428), (429, 430, 431), (221, 340, 339, 220), (340, 342, 344, 341), (373, 346, 345, 371), (341, 348, 350, 339), (359, 350, 349, 360), (346, 349, 348, 347), (343, 345, 347, 344), (223, 343, 342, 222), (352, 354, 353, 351), (356, 368, 370, 357), (360, 358, 357, 361), (364, 359, 361, 362), (431, 373, 372, 429), (371, 366, 365, 372), (225, 364, 363, 224), (227, 367, 366, 226), (229, 369, 368, 228), (428, 365, 367, 426), (362, 370, 369, 363), (354, 356, 358, 355), (374, 377, 378, 375), (381, 378, 377, 379), (390, 385, 387, 388), (231, 386, 385, 230), (392, 390, 389, 391), (233, 393, 395, 232), (393, 396, 398, 394), (396, 392, 391, 397), (415, 387, 386, 413), (407, 381, 380, 408), (379, 382, 384, 380), (417, 410, 412, 416), (414, 412, 411, 415), (425, 421, 422, 423), (430, 425, 424, 431), (429, 428, 427, 430), (355, 424, 423, 353), (394, 418, 420, 395), (383, 404, 406, 384), (397, 401, 403, 398), (388, 411, 410, 389), (241, 420, 419, 240), (418, 403, 402, 419), (416, 402, 401, 417), (408, 406, 405, 409), (375, 335, 336, 376), (400, 337, 338, 399), (376, 234, 235, 374), (413, 236, 237, 414), (426, 238, 239, 427), (382, 352, 351, 383), (404, 422, 421, 405), (399, 407, 409, 400), (342, 340, 221, 222), (338, 378, 399), (378, 381, 399), (407, 399, 381), (335, 375, 338), (115, 296, 271, 110, 34, 59)])
me_cube_001.polygons.foreach_set('use_smooth', [1, 1, 1, 1, 1, 1, 1, 1, 1, 1, 1, 1, 1, 1, 1, 1, 1, 1, 1, 1, 1, 1, 1, 1, 1, 1, 1, 1, 1, 1, 1, 1, 1, 1, 1, 1, 1, 1, 1, 1, 1, 1, 1, 1, 1, 0, 1, 1, 1, 1, 1, 1, 1, 1, 1, 1, 1, 1, 1, 1, 1, 1, 1, 1, 1, 1, 1, 1, 1, 1, 1, 1, 1, 1, 1, 1, 1, 1, 1, 1, 1, 1, 1, 1, 1, 1, 1, 1, 0, 1, 1, 1, 1, 1, 1, 1, 1, 1, 1, 1, 1, 1, 1, 1, 1, 1, 1, 1, 1, 1, 1, 1, 1, 1, 1, 1, 1, 1, 1, 1, 1, 1, 1, 1, 1, 1, 1, 1, 1, 1, 1, 1, 1, 1, 1, 1, 1, 1, 1, 1, 1, 1, 1, 1, 1, 1, 1, 1, 1, 1, 1, 1, 1, 0, 1, 1, 1, 1, 1, 1, 1, 1, 1, 1, 1, 1, 1, 0, 1, 1, 1, 1, 1, 1, 1, 1, 1, 1, 1, 1, 1, 1, 1, 1, 1, 1, 1, 1, 1, 1, 1, 1, 1, 1, 1, 1, 1, 1, 1, 1, 1, 1, 1, 1, 1, 1, 1, 1, 1, 1, 0, 1, 1, 1, 1, 1, 1, 1, 1, 1, 1, 1, 1, 1, 1, 1, 1, 1, 1, 1, 1, 1, 1, 1, 1, 1, 1, 1, 1, 1, 1, 1, 1, 1, 1, 1, 1, 1, 1, 1, 1, 1, 1, 1, 1, 1, 1, 1, 1, 1, 1, 1, 1, 1, 1, 1, 1, 1, 1, 1, 1, 1, 1, 1, 1, 1, 1, 1, 1, 1, 1, 1, 1, 1, 1, 1, 1, 1, 0, 1, 1, 1, 1, 1, 1, 1, 1, 1, 1, 1, 1, 1, 1, 1, 1, 1, 1, 1, 1, 1, 1, 1, 1, 1, 1, 1, 1, 1, 1, 1, 1, 1, 1, 1, 1, 1, 1, 1, 1, 1, 1, 0, 1, 1, 1, 1, 1, 1, 1, 1, 1, 1, 1, 1, 1, 1, 1, 1, 1, 1, 1, 1, 1, 1, 1, 1, 1, 1, 1, 1, 1, 1, 1, 1, 1, 1, 1, 1, 1, 1, 1, 1, 1, 1, 1, 1, 1, 1, 1, 1, 1, 1, 1, 1, 1, 1, 1, 1, 1, 1, 1, 1, 1, 1, 1, 1, 0, 1, 1, 1, 1, 1, 1, 1, 1, 1, 1, 1, 1, 1, 0, 1, 1, 1, 1, 1, 1, 1, 1, 1, 1, 1, 1, 1, 1, 1, 1, 1, 1, 1, 1, 1, 1, 1, 1, 1, 1, 1, 1, 1, 1, 1, 1, 1, 1, 1, 1, 1, 1, 1, 1, 1, 1, 0, 1, 1, 1, 1, 1, 1, 1, 1, 1, 1, 1, 1, 1, 1, 1, 1, 1, 1, 1, 1, 1, 1, 1, 1, 1, 1, 1, 1, 1, 1, 1, 1, 0])
_uv = me_cube_001.uv_layers.new(name='UVMap')
_uv.uv.foreach_set('vector', [0.5039, 0.2129, 0.4728, 0.2128, 0.4436, 0.04991, 0.5039, 0.04991, 0.4524, 0.2248, 0.4433, 0.1603, 0.4436, 0.04991, 0.4728, 0.2128, 0.4122, 0.9526, 0.3986, 0.9526, 0.3986, 0.8739, 0.4122, 0.8722, 0.2187, 0.7664, 0.2353, 0.7496, 0.3344, 0.771, 0.9168, 0.8511, 0.845, 0.8511, 0.845, 0.675, 0.9168, 0.675, 0.8943, 0.6464, 0.9166, 0.6464, 0.9166, 0.6522, 0.8754, 0.6522, 0.8754, 0.5813, 0.9166, 0.5813, 0.9166, 0.5898, 0.8943, 0.5898, 0.8213, 0.0008705, 0.8213, 0.01773, 0.7866, 0.02704, 0.7866, 0.1358, 0.771, 0.1358, 0.771, 0.0008704, 0.3372, 0.3702, 0.3951, 0.3659, 0.3858, 0.4018, 0.3434, 0.4017, 0.9668, 0.4035, 0.9668, 0.5068, 0.949, 0.5068, 0.949, 0.4035, 0.3372, 0.3702, 0.3375, 0.3015, 0.4369, 0.2814, 0.4368, 0.3272, 0.0008704, 0.8736, 0.0008704, 0.8257, 0.0816, 0.8257, 0.0816, 0.8736, 0.2261, 0.5312, 0.2261, 0.5791, 0.168, 0.5791, 0.168, 0.5311, 0.8492, 0.8528, 0.8492, 0.8951, 0.7774, 0.8951, 0.7714, 0.8528, 0.851, 0.8528, 0.8783, 0.8528, 0.8783, 0.9246, 0.851, 0.9246, 0.2196, 0.6472, 0.2261, 0.5791, 0.335, 0.724, 0.2353, 0.704, 0.9646, 0.8817, 0.9646, 0.7784, 0.9704, 0.7784, 0.9704, 0.8817, 0.5004, 0.7733, 0.5001, 0.8358, 0.4197, 0.8162, 0.4279, 0.7736, 0.4369, 0.2814, 0.3375, 0.3015, 0.4433, 0.1603, 0.4524, 0.2248, 0.2002, 0.6359, 0.2261, 0.5791, 0.2196, 0.6472, 0.168, 0.5791, 0.2261, 0.5791, 0.2002, 0.6359, 0.168, 0.6359, 0.2187, 0.7664, 0.3344, 0.771, 0.2779, 0.7907, 0.1681, 0.7904, 0.1681, 0.7664, 0.2353, 0.7496, 0.2353, 0.704, 0.335, 0.724, 0.3344, 0.771, 0.9361, 0.6531, 0.9183, 0.6531, 0.9183, 0.5813, 0.9361, 0.5813, 0.3372, 0.3702, 0.4368, 0.3272, 0.4503, 0.3409, 0.3951, 0.3659, 0.3372, 0.3702, 0.4503, 0.3409, 0.8254, 0.3714, 0.8254, 0.4012, 0.8162, 0.4012, 0.8084, 0.3714, 0.966, 0.3874, 0.8701, 0.9264, 0.7579, 0.163, 0.9156, 0.2724, 0.926, 0.2724, 0.926, 0.3305, 0.9156, 0.3305, 0.3344, 0.771, 0.3283, 0.824, 0.2867, 0.8239, 0.2779, 0.7907, 0.5039, 0.04991, 0.4436, 0.04991, 0.4437, 0.0008719, 0.5039, 0.0008712, 0.1681, 0.4124, 0.2262, 0.4125, 0.2261, 0.5312, 0.168, 0.5311, 0.8492, 0.8951, 0.8492, 0.9459, 0.7774, 0.9459, 0.7774, 0.8951, 0.8516, 0.4012, 0.8458, 0.4012, 0.8458, 0.3714, 0.8516, 0.3714, 0.7869, 0.5384, 0.7869, 0.6471, 0.8217, 0.6564, 0.8217, 0.6733, 0.7714, 0.6733, 0.7714, 0.5384, 0.553, 0.9213, 0.5086, 0.9213, 0.5086, 0.871, 0.553, 0.871, 0.4197, 0.8162, 0.5001, 0.8358, 0.4914, 0.8693, 0.4198, 0.8693, 0.4523, 0.9787, 0.4561, 0.9766, 0.4561, 0.9809, 0.4456, 0.9787, 0.4494, 0.9766, 0.4494, 0.9809, 0.686, 0.9741, 0.6882, 0.967, 0.6904, 0.9741, 0.0201, 0.9746, 0.02226, 0.9674, 0.02442, 0.9746, 0.503, 0.9798, 0.499, 0.9778, 0.503, 0.975, 0.5155, 0.975, 0.5155, 0.9795, 0.5111, 0.9773, 0.3419, 0.98, 0.3378, 0.9783, 0.3419, 0.9756, 0.07535, 0.9723, 0.07081, 0.9706, 0.07535, 0.9654, 0.9677, 0.3983, 0.9722, 0.3931, 0.9722, 0.4, 0.9283, 0.3907, 0.9301, 0.3976, 0.9252, 0.3976, 0.4747, 0.9778, 0.4783, 0.9754, 0.4783, 0.9802, 0.9704, 0.6342, 0.9674, 0.6318, 0.9704, 0.628, 0.7445, 0.9752, 0.7414, 0.9725, 0.7445, 0.9676, 0.9016, 0.98, 0.9044, 0.9744, 0.9057, 0.98, 0.9534, 0.3959, 0.9591, 0.3933, 0.9591, 0.3992, 0.8191, 0.9752, 0.8229, 0.9709, 0.8229, 0.9787, 0.3119, 0.9787, 0.3083, 0.9766, 0.3119, 0.9722, 0.07564, 0.9795, 0.07081, 0.977, 0.07564, 0.974, 0.8937, 0.9768, 0.8985, 0.9744, 0.8985, 0.9798, 0.041, 0.9748, 0.04282, 0.9803, 0.03892, 0.9803, 0.3583, 0.9717, 0.3633, 0.9685, 0.3633, 0.9748, 0.6708, 0.8671, 0.667, 0.8629, 0.6708, 0.8592, 0.7123, 0.9651, 0.7067, 0.9614, 0.7123, 0.9592, 0.9543, 0.9719, 0.9543, 0.9787, 0.9501, 0.9758, 0.01664, 0.9761, 0.01664, 0.9807, 0.01298, 0.9784, 0.3322, 0.971, 0.3322, 0.9783, 0.3283, 0.9738, 0.6052, 0.9751, 0.6073, 0.9794, 0.603, 0.9794, 0.985, 0.0008704, 0.985, 0.1358, 0.9807, 0.1358, 0.9807, 0.0008704, 0.05067, 0.9233, 0.05067, 0.9676, 0.04635, 0.9676, 0.04635, 0.9233, 0.9692, 0.2068, 0.9692, 0.1845, 0.9735, 0.1907, 0.9735, 0.2075, 0.5268, 0.9733, 0.5268, 0.923, 0.5311, 0.923, 0.5311, 0.9733, 0.3833, 0.9773, 0.3833, 0.9604, 0.3876, 0.9543, 0.3876, 0.9766, 0.9596, 0.6119, 0.9596, 0.6685, 0.9553, 0.6623, 0.9553, 0.618, 0.5033, 0.923, 0.5033, 0.9733, 0.4989, 0.9733, 0.4989, 0.923, 0.9168, 0.8528, 0.9168, 0.9877, 0.9125, 0.9877, 0.9125, 0.8528, 0.4197, 0.976, 0.4197, 0.9438, 0.4242, 0.9437, 0.4242, 0.9782, 0.589, 0.9435, 0.589, 0.9806, 0.5848, 0.9744, 0.5845, 0.9435, 0.8648, 0.392, 0.8648, 0.4005, 0.86, 0.4012, 0.86, 0.392, 0.6531, 0.9795, 0.6531, 0.9435, 0.6574, 0.9442, 0.6574, 0.9741, 0.8355, 0.9724, 0.8355, 0.9782, 0.8307, 0.9782, 0.8307, 0.9724, 0.7567, 0.9436, 0.7567, 0.9796, 0.7524, 0.9742, 0.7524, 0.9443, 0.9707, 0.9921, 0.9707, 0.8834, 0.975, 0.8888, 0.975, 0.9921, 0.9861, 0.6489, 0.9861, 0.5456, 0.9904, 0.5402, 0.9904, 0.6489, 0.5784, 0.9798, 0.5783, 0.8765, 0.5828, 0.871, 0.5828, 0.9798, 0.8433, 0.9782, 0.8433, 0.9724, 0.8482, 0.9724, 0.8482, 0.9782, 0.882, 0.6718, 0.882, 0.6548, 0.8869, 0.654, 0.8869, 0.6718, 0.02495, 0.9233, 0.02495, 0.9657, 0.0201, 0.965, 0.0201, 0.9238, 0.8669, 0.9762, 0.8669, 0.9272, 0.8701, 0.9264, 0.8701, 0.9785, 0.9973, 0.08562, 0.9973, 0.19, 0.9941, 0.1891, 0.9942, 0.07871, 0.9558, 0.9466, 0.9558, 0.9702, 0.9509, 0.9658, 0.9509, 0.948, 0.4389, 0.9748, 0.4389, 0.9474, 0.4439, 0.9437, 0.4439, 0.9748, 0.7445, 0.9072, 0.7445, 0.9659, 0.7411, 0.959, 0.7409, 0.9082, 0.3534, 0.9778, 0.3535, 0.9242, 0.3566, 0.9299, 0.3566, 0.9778, 0.9035, 0.654, 0.9035, 0.6732, 0.8997, 0.6692, 0.8997, 0.6556, 0.8964, 0.9264, 0.8964, 0.9722, 0.8927, 0.9726, 0.8927, 0.9303, 0.1063, 0.9923, 0.1063, 0.9205, 0.1121, 0.9205, 0.1121, 0.9923, 0.144, 0.9914, 0.144, 0.9205, 0.1498, 0.9205, 0.1498, 0.9923, 0.9716, 0.2093, 0.9716, 0.3857, 0.9675, 0.3856, 0.9675, 0.2095, 0.2803, 0.9784, 0.2804, 0.9276, 0.284, 0.9205, 0.284, 0.9794, 0.8036, 0.9477, 0.8036, 0.9701, 0.7985, 0.9687, 0.7985, 0.951, 0.9102, 0.3406, 0.9102, 0.3939, 0.9057, 0.394, 0.9059, 0.3409, 0.9807, 0.1791, 0.9807, 0.1375, 0.985, 0.1378, 0.985, 0.179, 0.6275, 0.977, 0.6275, 0.9471, 0.6323, 0.9435, 0.6323, 0.9778, 0.2179, 0.9915, 0.218, 0.9206, 0.2226, 0.9205, 0.2226, 0.9921, 0.7262, 0.9879, 0.7262, 0.9076, 0.7318, 0.9072, 0.7318, 0.9879, 0.1348, 0.9205, 0.1348, 0.993, 0.129, 0.9924, 0.129, 0.9206, 0.7392, 0.9072, 0.7392, 0.985, 0.7336, 0.9858, 0.7336, 0.9072, 0.1799, 0.9205, 0.1799, 0.9923, 0.1742, 0.9923, 0.1742, 0.9205, 0.473, 0.923, 0.473, 0.9709, 0.4687, 0.9736, 0.4686, 0.923, 0.3956, 0.9721, 0.3954, 0.9584, 0.3991, 0.9543, 0.3991, 0.9779, 0.8602, 0.9272, 0.8602, 0.9729, 0.8565, 0.9691, 0.8566, 0.9264, 0.9722, 0.8515, 0.9722, 0.6754, 0.9761, 0.675, 0.9761, 0.8563, 0.966, 0.3874, 0.966, 0.4, 0.9616, 0.4, 0.9616, 0.3896, 0.9801, 0.6589, 0.9801, 0.5402, 0.9844, 0.5402, 0.9844, 0.6593, 0.898, 0.3987, 0.898, 0.3406, 0.9039, 0.3406, 0.9039, 0.4009, 0.9185, 0.9739, 0.9185, 0.9466, 0.9232, 0.9466, 0.9232, 0.9788, 0.9945, 0.2147, 0.9945, 0.318, 0.9911, 0.318, 0.9911, 0.2082, 0.2357, 0.9205, 0.2357, 0.9893, 0.2312, 0.987, 0.2308, 0.9244, 0.03981, 0.9613, 0.03975, 0.9179, 0.04425, 0.9175, 0.04461, 0.9644, 0.5432, 0.923, 0.5432, 0.9674, 0.5389, 0.9714, 0.5389, 0.9234, 0.9599, 0.2706, 0.9156, 0.2706, 0.9156, 0.1358, 0.9599, 0.1358, 0.7579, 0.163, 0.8701, 0.9264, 0.9844, 0.6593, 0.8701, 0.9264, 0.9973, 0.08562, 0.9844, 0.6593, 0.5432, 0.9674, 0.5432, 0.923, 0.9973, 0.08562, 0.966, 0.4, 0.966, 0.3874, 0.7579, 0.163, 0.5039, 0.2129, 0.5039, 0.04991, 0.4436, 0.04991, 0.4728, 0.2128, 0.4524, 0.2248, 0.4728, 0.2128, 0.4436, 0.04991, 0.4433, 0.1603, 0.4122, 0.9526, 0.4122, 0.8722, 0.3986, 0.8739, 0.3986, 0.9526, 0.2187, 0.7664, 0.3351, 0.7651, 0.2353, 0.7496, 0.9168, 0.8511, 0.9168, 0.675, 0.845, 0.675, 0.845, 0.8511, 0.8943, 0.6464, 0.8943, 0.5898, 0.9166, 0.5898, 0.9166, 0.5813, 0.8754, 0.5813, 0.8754, 0.6522, 0.9166, 0.6522, 0.9166, 0.6464, 0.8213, 0.0008705, 0.771, 0.0008704, 0.771, 0.1358, 0.7866, 0.1358, 0.7866, 0.02704, 0.8213, 0.01773, 0.3372, 0.3702, 0.3434, 0.4017, 0.3858, 0.4018, 0.3951, 0.3659, 0.9668, 0.4035, 0.949, 0.4035, 0.949, 0.5068, 0.9668, 0.5068, 0.3372, 0.3702, 0.4368, 0.3272, 0.4369, 0.2814, 0.3375, 0.3015, 0.0008704, 0.8736, 0.0816, 0.8736, 0.0816, 0.8257, 0.0008704, 0.8257, 0.2261, 0.5312, 0.168, 0.5311, 0.168, 0.5791, 0.2261, 0.5791, 0.8492, 0.8528, 0.7714, 0.8528, 0.7774, 0.8951, 0.8492, 0.8951, 0.851, 0.8528, 0.851, 0.9246, 0.8783, 0.9246, 0.8783, 0.8528, 0.2196, 0.6472, 0.2353, 0.704, 0.335, 0.724, 0.2261, 0.5791, 0.9646, 0.8817, 0.9704, 0.8817, 0.9704, 0.7784, 0.9646, 0.7784, 0.5004, 0.7733, 0.4279, 0.7736, 0.4197, 0.8103, 0.5001, 0.8358, 0.4369, 0.2814, 0.4524, 0.2248, 0.4433, 0.1603, 0.3375, 0.3015, 0.2002, 0.6359, 0.2196, 0.6472, 0.2261, 0.5791, 0.168, 0.5791, 0.168, 0.6359, 0.2002, 0.6359, 0.2261, 0.5791, 0.2187, 0.7664, 0.1681, 0.7664, 0.1681, 0.7904, 0.2779, 0.7907, 0.3351, 0.7651, 0.2353, 0.7496, 0.3351, 0.7651, 0.335, 0.724, 0.2353, 0.704, 0.9361, 0.6531, 0.9361, 0.5813, 0.9183, 0.5813, 0.9183, 0.6531, 0.3372, 0.3702, 0.4503, 0.3409, 0.4368, 0.3272, 0.3951, 0.3659, 0.4503, 0.3409, 0.3372, 0.3702, 0.8254, 0.3714, 0.8084, 0.3714, 0.8162, 0.4012, 0.8254, 0.4012, 0.966, 0.3874, 0.7579, 0.163, 0.8701, 0.9264, 0.9156, 0.2724, 0.9156, 0.3305, 0.926, 0.3305, 0.926, 0.2724, 0.3351, 0.7651, 0.2779, 0.7907, 0.2867, 0.8239, 0.3283, 0.824, 0.5039, 0.04991, 0.5039, 0.0008712, 0.4437, 0.0008719, 0.4436, 0.04991, 0.1681, 0.4124, 0.168, 0.5311, 0.2261, 0.5312, 0.2262, 0.4125, 0.8492, 0.8951, 0.7774, 0.8951, 0.7774, 0.9459, 0.8492, 0.9459, 0.5039, 0.3409, 0.4503, 0.3409, 0.3951, 0.3659, 0.5039, 0.3658, 0.8516, 0.4012, 0.8516, 0.3714, 0.8458, 0.3714, 0.8458, 0.4012, 0.7869, 0.5384, 0.7714, 0.5384, 0.7714, 0.6733, 0.8217, 0.6733, 0.8217, 0.6564, 0.7869, 0.6471, 0.553, 0.9213, 0.553, 0.871, 0.5086, 0.871, 0.5086, 0.9213, 0.4197, 0.8103, 0.4198, 0.8693, 0.4914, 0.8693, 0.5001, 0.8358, 0.4523, 0.9787, 0.4561, 0.9809, 0.4561, 0.9766, 0.4456, 0.9787, 0.4494, 0.9809, 0.4494, 0.9766, 0.686, 0.9741, 0.6904, 0.9741, 0.6882, 0.967, 0.0201, 0.9746, 0.02442, 0.9746, 0.02226, 0.9674, 0.503, 0.9798, 0.503, 0.975, 0.499, 0.9778, 0.5155, 0.975, 0.5111, 0.9773, 0.5155, 0.9795, 0.3419, 0.98, 0.3419, 0.9756, 0.3378, 0.9783, 0.07535, 0.9723, 0.07535, 0.9654, 0.07081, 0.9706, 0.9677, 0.3983, 0.9722, 0.4, 0.9722, 0.3931, 0.9283, 0.3907, 0.9252, 0.3976, 0.9301, 0.3976, 0.4747, 0.9778, 0.4783, 0.9802, 0.4783, 0.9754, 0.9704, 0.6342, 0.9704, 0.628, 0.9674, 0.6318, 0.7445, 0.9752, 0.7445, 0.9676, 0.7414, 0.9725, 0.9016, 0.98, 0.9057, 0.98, 0.9044, 0.9744, 0.9534, 0.3959, 0.9591, 0.3992, 0.9591, 0.3933, 0.8191, 0.9752, 0.8229, 0.9787, 0.8229, 0.9709, 0.3119, 0.9787, 0.3119, 0.9722, 0.3083, 0.9766, 0.07564, 0.9795, 0.07564, 0.974, 0.07081, 0.977, 0.8937, 0.9768, 0.8985, 0.9798, 0.8985, 0.9744, 0.041, 0.9748, 0.03892, 0.9803, 0.04282, 0.9803, 0.3583, 0.9717, 0.3633, 0.9748, 0.3633, 0.9685, 0.6708, 0.8671, 0.6708, 0.8592, 0.667, 0.8629, 0.7123, 0.9651, 0.7123, 0.9592, 0.7067, 0.9614, 0.9543, 0.9719, 0.9501, 0.9758, 0.9543, 0.9787, 0.01664, 0.9761, 0.01298, 0.9784, 0.01664, 0.9807, 0.3322, 0.971, 0.3283, 0.9738, 0.3322, 0.9783, 0.6052, 0.9751, 0.603, 0.9794, 0.6073, 0.9794, 0.985, 0.0008704, 0.9807, 0.0008704, 0.9807, 0.1358, 0.985, 0.1358, 0.05067, 0.9233, 0.04635, 0.9233, 0.04635, 0.9676, 0.05067, 0.9676, 0.9692, 0.2068, 0.9735, 0.2075, 0.9735, 0.1907, 0.9692, 0.1845, 0.5268, 0.9733, 0.5311, 0.9733, 0.5311, 0.923, 0.5268, 0.923, 0.3833, 0.9773, 0.3876, 0.9766, 0.3876, 0.9543, 0.3833, 0.9604, 0.9596, 0.6119, 0.9553, 0.618, 0.9553, 0.6623, 0.9596, 0.6685, 0.5033, 0.923, 0.4989, 0.923, 0.4989, 0.9733, 0.5033, 0.9733, 0.9168, 0.8528, 0.9125, 0.8528, 0.9125, 0.9877, 0.9168, 0.9877, 0.4197, 0.976, 0.4242, 0.9782, 0.4242, 0.9437, 0.4197, 0.9438, 0.589, 0.9435, 0.5845, 0.9435, 0.5848, 0.9744, 0.589, 0.9806, 0.8648, 0.392, 0.86, 0.392, 0.86, 0.4012, 0.8648, 0.4005, 0.6531, 0.9795, 0.6574, 0.9741, 0.6574, 0.9442, 0.6531, 0.9435, 0.8355, 0.9724, 0.8307, 0.9724, 0.8307, 0.9782, 0.8355, 0.9782, 0.7567, 0.9436, 0.7524, 0.9443, 0.7524, 0.9742, 0.7567, 0.9796, 0.9707, 0.9921, 0.975, 0.9921, 0.975, 0.8888, 0.9707, 0.8834, 0.9861, 0.6489, 0.9904, 0.6489, 0.9904, 0.5402, 0.9861, 0.5456, 0.5784, 0.9798, 0.5828, 0.9798, 0.5828, 0.871, 0.5783, 0.8765, 0.8433, 0.9782, 0.8482, 0.9782, 0.8482, 0.9724, 0.8433, 0.9724, 0.882, 0.6718, 0.8869, 0.6718, 0.8869, 0.654, 0.882, 0.6548, 0.02495, 0.9233, 0.0201, 0.9238, 0.0201, 0.965, 0.02495, 0.9657, 0.8669, 0.9762, 0.8701, 0.9785, 0.8701, 0.9264, 0.8669, 0.9272, 0.9973, 0.08562, 0.9942, 0.07871, 0.9941, 0.1891, 0.9973, 0.19, 0.9558, 0.9466, 0.9509, 0.948, 0.9509, 0.9658, 0.9558, 0.9702, 0.4389, 0.9748, 0.4439, 0.9748, 0.4439, 0.9437, 0.4389, 0.9474, 0.7445, 0.9072, 0.7409, 0.9082, 0.7411, 0.959, 0.7445, 0.9659, 0.3534, 0.9778, 0.3566, 0.9778, 0.3566, 0.9299, 0.3535, 0.9242, 0.9035, 0.654, 0.8997, 0.6556, 0.8997, 0.6692, 0.9035, 0.6732, 0.8964, 0.9264, 0.8927, 0.9303, 0.8927, 0.9726, 0.8964, 0.9722, 0.1063, 0.9923, 0.1121, 0.9923, 0.1121, 0.9205, 0.1063, 0.9205, 0.144, 0.9914, 0.1498, 0.9923, 0.1498, 0.9205, 0.144, 0.9205, 0.9716, 0.2093, 0.9675, 0.2095, 0.9675, 0.3856, 0.9716, 0.3857, 0.2803, 0.9784, 0.284, 0.9794, 0.284, 0.9205, 0.2804, 0.9276, 0.8036, 0.9477, 0.7985, 0.951, 0.7985, 0.9687, 0.8036, 0.9701, 0.9102, 0.3406, 0.9059, 0.3409, 0.9056, 0.3999, 0.9102, 0.3998, 0.9807, 0.1791, 0.985, 0.179, 0.985, 0.1378, 0.9807, 0.1375, 0.6275, 0.977, 0.6323, 0.9778, 0.6323, 0.9435, 0.6275, 0.9471, 0.2179, 0.9915, 0.2226, 0.9921, 0.2226, 0.9205, 0.218, 0.9206, 0.7262, 0.9879, 0.7318, 0.9879, 0.7318, 0.9072, 0.7262, 0.9076, 0.1348, 0.9205, 0.129, 0.9206, 0.129, 0.9924, 0.1348, 0.993, 0.7392, 0.9072, 0.7336, 0.9072, 0.7336, 0.9858, 0.7392, 0.985, 0.1799, 0.9205, 0.1742, 0.9205, 0.1742, 0.9923, 0.1799, 0.9923, 0.473, 0.923, 0.4686, 0.923, 0.4687, 0.9736, 0.473, 0.9709, 0.3956, 0.9721, 0.3991, 0.9779, 0.3991, 0.9543, 0.3954, 0.9584, 0.8602, 0.9272, 0.8566, 0.9264, 0.8565, 0.9691, 0.8602, 0.9729, 0.9722, 0.8515, 0.9761, 0.8563, 0.9761, 0.675, 0.9722, 0.6754, 0.966, 0.3874, 0.9616, 0.3896, 0.9616, 0.4, 0.966, 0.4, 0.9801, 0.6589, 0.9844, 0.6593, 0.9844, 0.5402, 0.9801, 0.5402, 0.898, 0.3987, 0.9039, 0.4009, 0.9039, 0.3406, 0.898, 0.3406, 0.9185, 0.9739, 0.9232, 0.9788, 0.9232, 0.9466, 0.9185, 0.9466, 0.9945, 0.2147, 0.9911, 0.2082, 0.9911, 0.318, 0.9945, 0.318, 0.2357, 0.9205, 0.2308, 0.9244, 0.2312, 0.987, 0.2357, 0.9893, 0.03981, 0.9613, 0.04461, 0.9644, 0.04461, 0.9233, 0.04008, 0.9237, 0.5432, 0.923, 0.5389, 0.9234, 0.5389, 0.9714, 0.5432, 0.9674, 0.9599, 0.2706, 0.9599, 0.1358, 0.9156, 0.1358, 0.9156, 0.2706, 0.7579, 0.163, 0.9844, 0.6593, 0.8701, 0.9264, 0.8701, 0.9264, 0.9844, 0.6593, 0.9973, 0.08562, 0.5432, 0.9674, 0.9973, 0.08562, 0.5432, 0.923, 0.966, 0.4, 0.7579, 0.163, 0.966, 0.3874, 0.5039, 0.2129, 0.5039, 0.04991, 0.4436, 0.04991, 0.4728, 0.2128, 0.4524, 0.2248, 0.4728, 0.2128, 0.4436, 0.04991, 0.4433, 0.1603, 0.4122, 0.9526, 0.4122, 0.8722, 0.3986, 0.8739, 0.3986, 0.9526, 0.2187, 0.7664, 0.3351, 0.7651, 0.2353, 0.7496, 0.9168, 0.8511, 0.9168, 0.675, 0.845, 0.675, 0.845, 0.8511, 0.8943, 0.6464, 0.8943, 0.5898, 0.9166, 0.5898, 0.9166, 0.5813, 0.8754, 0.5813, 0.8754, 0.6522, 0.9166, 0.6522, 0.9166, 0.6464, 0.8213, 0.0008705, 0.771, 0.0008704, 0.771, 0.1358, 0.7866, 0.1358, 0.7866, 0.02704, 0.8213, 0.01773, 0.3372, 0.3702, 0.3434, 0.4017, 0.3858, 0.4018, 0.3951, 0.3659, 0.9668, 0.4035, 0.949, 0.4035, 0.949, 0.5068, 0.9668, 0.5068, 0.3372, 0.3702, 0.4368, 0.3272, 0.4369, 0.2814, 0.3375, 0.3015, 0.0008704, 0.8736, 0.0816, 0.8736, 0.0816, 0.8257, 0.0008704, 0.8257, 0.2261, 0.5312, 0.168, 0.5311, 0.168, 0.5791, 0.2261, 0.5791, 0.8492, 0.8528, 0.7714, 0.8528, 0.7774, 0.8951, 0.8492, 0.8951, 0.851, 0.8528, 0.851, 0.9246, 0.8783, 0.9246, 0.8783, 0.8528, 0.2196, 0.6472, 0.2353, 0.704, 0.335, 0.724, 0.2261, 0.5791, 0.9646, 0.8817, 0.9704, 0.8817, 0.9704, 0.7784, 0.9646, 0.7784, 0.5004, 0.7733, 0.4279, 0.7736, 0.4197, 0.8103, 0.5001, 0.8358, 0.4369, 0.2814, 0.4524, 0.2248, 0.4433, 0.1603, 0.3375, 0.3015, 0.2002, 0.6359, 0.2196, 0.6472, 0.2261, 0.5791, 0.168, 0.5791, 0.168, 0.6359, 0.2002, 0.6359, 0.2261, 0.5791, 0.2187, 0.7664, 0.1681, 0.7664, 0.1681, 0.7904, 0.2779, 0.7907, 0.3351, 0.7651, 0.2353, 0.7496, 0.3351, 0.7651, 0.335, 0.724, 0.2353, 0.704, 0.9361, 0.6531, 0.9361, 0.5813, 0.9183, 0.5813, 0.9183, 0.6531, 0.3372, 0.3702, 0.4503, 0.3409, 0.4368, 0.3272, 0.3951, 0.3659, 0.4503, 0.3409, 0.3372, 0.3702, 0.8254, 0.3714, 0.8084, 0.3714, 0.8162, 0.4012, 0.8254, 0.4012, 0.966, 0.3874, 0.7579, 0.163, 0.8701, 0.9264, 0.9156, 0.2724, 0.9156, 0.3305, 0.926, 0.3305, 0.926, 0.2724, 0.3351, 0.7651, 0.2779, 0.7907, 0.2867, 0.8239, 0.3283, 0.824, 0.5039, 0.04991, 0.5039, 0.0008712, 0.4437, 0.0008719, 0.4436, 0.04991, 0.1681, 0.4124, 0.168, 0.5311, 0.2261, 0.5312, 0.2262, 0.4125, 0.8492, 0.8951, 0.7774, 0.8951, 0.7774, 0.9459, 0.8492, 0.9459, 0.8516, 0.4012, 0.8516, 0.3714, 0.8458, 0.3714, 0.8458, 0.4012, 0.7869, 0.5384, 0.7714, 0.5384, 0.7714, 0.6733, 0.8217, 0.6733, 0.8217, 0.6564, 0.7869, 0.6471, 0.553, 0.9213, 0.553, 0.871, 0.5086, 0.871, 0.5086, 0.9213, 0.4197, 0.8103, 0.4198, 0.8693, 0.4914, 0.8693, 0.5001, 0.8358, 0.4523, 0.9787, 0.4561, 0.9809, 0.4561, 0.9766, 0.4456, 0.9787, 0.4494, 0.9809, 0.4494, 0.9766, 0.686, 0.9741, 0.6904, 0.9741, 0.6882, 0.967, 0.0201, 0.9746, 0.02442, 0.9746, 0.02226, 0.9674, 0.503, 0.9798, 0.503, 0.975, 0.499, 0.9778, 0.5155, 0.975, 0.5111, 0.9773, 0.5155, 0.9795, 0.3419, 0.98, 0.3419, 0.9756, 0.3378, 0.9783, 0.07535, 0.9723, 0.07535, 0.9654, 0.07081, 0.9706, 0.9677, 0.3983, 0.9722, 0.4, 0.9722, 0.3931, 0.9283, 0.3907, 0.9252, 0.3976, 0.9301, 0.3976, 0.4747, 0.9778, 0.4783, 0.9802, 0.4783, 0.9754, 0.9704, 0.6342, 0.9704, 0.628, 0.9674, 0.6318, 0.7445, 0.9752, 0.7445, 0.9676, 0.7414, 0.9725, 0.9016, 0.98, 0.9057, 0.98, 0.9044, 0.9744, 0.9534, 0.3959, 0.9591, 0.3992, 0.9591, 0.3933, 0.8191, 0.9752, 0.8229, 0.9787, 0.8229, 0.9709, 0.3119, 0.9787, 0.3119, 0.9722, 0.3083, 0.9766, 0.07564, 0.9795, 0.07564, 0.974, 0.07081, 0.977, 0.8937, 0.9768, 0.8985, 0.9798, 0.8985, 0.9744, 0.041, 0.9748, 0.03892, 0.9803, 0.04282, 0.9803, 0.3583, 0.9717, 0.3633, 0.9748, 0.3633, 0.9685, 0.6708, 0.8671, 0.6708, 0.8592, 0.667, 0.8629, 0.7123, 0.9651, 0.7123, 0.9592, 0.7067, 0.9614, 0.9543, 0.9719, 0.9501, 0.9758, 0.9543, 0.9787, 0.01664, 0.9761, 0.01298, 0.9784, 0.01664, 0.9807, 0.3322, 0.971, 0.3283, 0.9738, 0.3322, 0.9783, 0.6052, 0.9751, 0.603, 0.9794, 0.6073, 0.9794, 0.985, 0.0008704, 0.9807, 0.0008704, 0.9807, 0.1358, 0.985, 0.1358, 0.05067, 0.9233, 0.04635, 0.9233, 0.04635, 0.9676, 0.05067, 0.9676, 0.9692, 0.2068, 0.9735, 0.2075, 0.9735, 0.1907, 0.9692, 0.1845, 0.5268, 0.9733, 0.5311, 0.9733, 0.5311, 0.923, 0.5268, 0.923, 0.3833, 0.9773, 0.3876, 0.9766, 0.3876, 0.9543, 0.3833, 0.9604, 0.9596, 0.6119, 0.9553, 0.618, 0.9553, 0.6623, 0.9596, 0.6685, 0.5033, 0.923, 0.4989, 0.923, 0.4989, 0.9733, 0.5033, 0.9733, 0.9168, 0.8528, 0.9125, 0.8528, 0.9125, 0.9877, 0.9168, 0.9877, 0.4197, 0.976, 0.4242, 0.9782, 0.4242, 0.9437, 0.4197, 0.9438, 0.589, 0.9435, 0.5845, 0.9435, 0.5848, 0.9744, 0.589, 0.9806, 0.8648, 0.392, 0.86, 0.392, 0.86, 0.4012, 0.8648, 0.4005, 0.6531, 0.9795, 0.6574, 0.9741, 0.6574, 0.9442, 0.6531, 0.9435, 0.8355, 0.9724, 0.8307, 0.9724, 0.8307, 0.9782, 0.8355, 0.9782, 0.7567, 0.9436, 0.7524, 0.9443, 0.7524, 0.9742, 0.7567, 0.9796, 0.9707, 0.9921, 0.975, 0.9921, 0.975, 0.8888, 0.9707, 0.8834, 0.9861, 0.6489, 0.9904, 0.6489, 0.9904, 0.5402, 0.9861, 0.5456, 0.5784, 0.9798, 0.5828, 0.9798, 0.5828, 0.871, 0.5783, 0.8765, 0.8433, 0.9782, 0.8482, 0.9782, 0.8482, 0.9724, 0.8433, 0.9724, 0.882, 0.6718, 0.8869, 0.6718, 0.8869, 0.654, 0.882, 0.6548, 0.02495, 0.9233, 0.0201, 0.9238, 0.0201, 0.965, 0.02495, 0.9657, 0.8669, 0.9762, 0.8701, 0.9785, 0.8701, 0.9264, 0.8669, 0.9272, 0.9973, 0.08562, 0.9942, 0.07871, 0.9941, 0.1891, 0.9973, 0.19, 0.9558, 0.9466, 0.9509, 0.948, 0.9509, 0.9658, 0.9558, 0.9702, 0.4389, 0.9748, 0.4439, 0.9748, 0.4439, 0.9437, 0.4389, 0.9474, 0.7445, 0.9072, 0.7409, 0.9082, 0.7411, 0.959, 0.7445, 0.9659, 0.3534, 0.9778, 0.3566, 0.9778, 0.3566, 0.9299, 0.3535, 0.9242, 0.9035, 0.654, 0.8997, 0.6556, 0.8997, 0.6692, 0.9035, 0.6732, 0.8964, 0.9264, 0.8927, 0.9303, 0.8927, 0.9726, 0.8964, 0.9722, 0.1063, 0.9923, 0.1121, 0.9923, 0.1121, 0.9205, 0.1063, 0.9205, 0.144, 0.9914, 0.1498, 0.9923, 0.1498, 0.9205, 0.144, 0.9205, 0.9716, 0.2093, 0.9675, 0.2095, 0.9675, 0.3856, 0.9716, 0.3857, 0.2803, 0.9784, 0.284, 0.9794, 0.284, 0.9205, 0.2804, 0.9276, 0.8036, 0.9477, 0.7985, 0.951, 0.7985, 0.9687, 0.8036, 0.9701, 0.9102, 0.3406, 0.9059, 0.3409, 0.9056, 0.3999, 0.9102, 0.3998, 0.9807, 0.1791, 0.985, 0.179, 0.985, 0.1378, 0.9807, 0.1375, 0.6275, 0.977, 0.6323, 0.9778, 0.6323, 0.9435, 0.6275, 0.9471, 0.2179, 0.9915, 0.2226, 0.9921, 0.2226, 0.9205, 0.218, 0.9206, 0.7262, 0.9879, 0.7318, 0.9879, 0.7318, 0.9072, 0.7262, 0.9076, 0.1348, 0.9205, 0.129, 0.9206, 0.129, 0.9924, 0.1348, 0.993, 0.7392, 0.9072, 0.7336, 0.9072, 0.7336, 0.9858, 0.7392, 0.985, 0.1799, 0.9205, 0.1742, 0.9205, 0.1742, 0.9923, 0.1799, 0.9923, 0.473, 0.923, 0.4686, 0.923, 0.4687, 0.9736, 0.473, 0.9709, 0.3956, 0.9721, 0.3991, 0.9779, 0.3991, 0.9543, 0.3954, 0.9584, 0.8602, 0.9272, 0.8566, 0.9264, 0.8565, 0.9691, 0.8602, 0.9729, 0.9722, 0.8515, 0.9761, 0.8563, 0.9761, 0.675, 0.9722, 0.6754, 0.966, 0.3874, 0.9616, 0.3896, 0.9616, 0.4, 0.966, 0.4, 0.9801, 0.6589, 0.9844, 0.6593, 0.9844, 0.5402, 0.9801, 0.5402, 0.898, 0.3987, 0.9039, 0.4009, 0.9039, 0.3406, 0.898, 0.3406, 0.9185, 0.9739, 0.9232, 0.9788, 0.9232, 0.9466, 0.9185, 0.9466, 0.9945, 0.2147, 0.9911, 0.2082, 0.9911, 0.318, 0.9945, 0.318, 0.2357, 0.9205, 0.2308, 0.9244, 0.2312, 0.987, 0.2357, 0.9893, 0.03981, 0.9613, 0.04461, 0.9644, 0.04461, 0.9233, 0.04008, 0.9237, 0.5432, 0.923, 0.5389, 0.9234, 0.5389, 0.9714, 0.5432, 0.9674, 0.9599, 0.2706, 0.9599, 0.1358, 0.9156, 0.1358, 0.9156, 0.2706, 0.7579, 0.163, 0.9844, 0.6593, 0.8701, 0.9264, 0.8701, 0.9264, 0.9844, 0.6593, 0.9973, 0.08562, 0.5432, 0.9674, 0.9973, 0.08562, 0.5432, 0.923, 0.966, 0.4, 0.7579, 0.163, 0.966, 0.3874, 0.5039, 0.2129, 0.4728, 0.2128, 0.4436, 0.04991, 0.5039, 0.04991, 0.4524, 0.2248, 0.4433, 0.1603, 0.4436, 0.04991, 0.4728, 0.2128, 0.4122, 0.9526, 0.3986, 0.9526, 0.3986, 0.8739, 0.4122, 0.8722, 0.2187, 0.7664, 0.2353, 0.7496, 0.3351, 0.7651, 0.9168, 0.8511, 0.845, 0.8511, 0.845, 0.675, 0.9168, 0.675, 0.8943, 0.6464, 0.9166, 0.6464, 0.9166, 0.6522, 0.8754, 0.6522, 0.8754, 0.5813, 0.9166, 0.5813, 0.9166, 0.5898, 0.8943, 0.5898, 0.8213, 0.0008705, 0.8213, 0.01773, 0.7866, 0.02704, 0.7866, 0.1358, 0.771, 0.1358, 0.771, 0.0008704, 0.3372, 0.3702, 0.3951, 0.3659, 0.3858, 0.4018, 0.3434, 0.4017, 0.9668, 0.4035, 0.9668, 0.5068, 0.949, 0.5068, 0.949, 0.4035, 0.3372, 0.3702, 0.3375, 0.3015, 0.4369, 0.2814, 0.4368, 0.3272, 0.0008704, 0.8736, 0.0008704, 0.8257, 0.0816, 0.8257, 0.0816, 0.8736, 0.2261, 0.5312, 0.2261, 0.5791, 0.168, 0.5791, 0.168, 0.5311, 0.8492, 0.8528, 0.8492, 0.8951, 0.7774, 0.8951, 0.7714, 0.8528, 0.851, 0.8528, 0.8783, 0.8528, 0.8783, 0.9246, 0.851, 0.9246, 0.2196, 0.6472, 0.2261, 0.5791, 0.335, 0.724, 0.2353, 0.704, 0.9646, 0.8817, 0.9646, 0.7784, 0.9704, 0.7784, 0.9704, 0.8817, 0.5004, 0.7733, 0.5001, 0.8358, 0.4197, 0.8103, 0.4279, 0.7736, 0.4369, 0.2814, 0.3375, 0.3015, 0.4433, 0.1603, 0.4524, 0.2248, 0.2002, 0.6359, 0.2261, 0.5791, 0.2196, 0.6472, 0.168, 0.5791, 0.2261, 0.5791, 0.2002, 0.6359, 0.168, 0.6359, 0.2187, 0.7664, 0.3351, 0.7651, 0.2779, 0.7907, 0.1681, 0.7904, 0.1681, 0.7664, 0.2353, 0.7496, 0.2353, 0.704, 0.335, 0.724, 0.3351, 0.7651, 0.9361, 0.6531, 0.9183, 0.6531, 0.9183, 0.5813, 0.9361, 0.5813, 0.3372, 0.3702, 0.4368, 0.3272, 0.4503, 0.3409, 0.3951, 0.3659, 0.3372, 0.3702, 0.4503, 0.3409, 0.8254, 0.3714, 0.8254, 0.4012, 0.8162, 0.4012, 0.8084, 0.3714, 0.966, 0.3874, 0.8701, 0.9264, 0.7579, 0.163, 0.9156, 0.2724, 0.926, 0.2724, 0.926, 0.3305, 0.9156, 0.3305, 0.3351, 0.7651, 0.3283, 0.824, 0.2867, 0.8239, 0.2779, 0.7907, 0.5039, 0.04991, 0.4436, 0.04991, 0.4437, 0.0008719, 0.5039, 0.0008712, 0.1681, 0.4124, 0.2262, 0.4125, 0.2261, 0.5312, 0.168, 0.5311, 0.8492, 0.8951, 0.8492, 0.9459, 0.7774, 0.9459, 0.7774, 0.8951, 0.5039, 0.3409, 0.5039, 0.3658, 0.3951, 0.3659, 0.4503, 0.3409, 0.8516, 0.4012, 0.8458, 0.4012, 0.8458, 0.3714, 0.8516, 0.3714, 0.7869, 0.5384, 0.7869, 0.6471, 0.8217, 0.6564, 0.8217, 0.6733, 0.7714, 0.6733, 0.7714, 0.5384, 0.553, 0.9213, 0.5086, 0.9213, 0.5086, 0.871, 0.553, 0.871, 0.4197, 0.8103, 0.5001, 0.8358, 0.4914, 0.8693, 0.4198, 0.8693, 0.4523, 0.9787, 0.4561, 0.9766, 0.4561, 0.9809, 0.4456, 0.9787, 0.4494, 0.9766, 0.4494, 0.9809, 0.686, 0.9741, 0.6882, 0.967, 0.6904, 0.9741, 0.0201, 0.9746, 0.02226, 0.9674, 0.02442, 0.9746, 0.503, 0.9798, 0.499, 0.9778, 0.503, 0.975, 0.5155, 0.975, 0.5155, 0.9795, 0.5111, 0.9773, 0.3419, 0.98, 0.3378, 0.9783, 0.3419, 0.9756, 0.07535, 0.9723, 0.07081, 0.9706, 0.07535, 0.9654, 0.9677, 0.3983, 0.9722, 0.3931, 0.9722, 0.4, 0.9283, 0.3907, 0.9301, 0.3976, 0.9252, 0.3976, 0.4747, 0.9778, 0.4783, 0.9754, 0.4783, 0.9802, 0.9704, 0.6342, 0.9674, 0.6318, 0.9704, 0.628, 0.7445, 0.9752, 0.7414, 0.9725, 0.7445, 0.9676, 0.9016, 0.98, 0.9044, 0.9744, 0.9057, 0.98, 0.9534, 0.3959, 0.9591, 0.3933, 0.9591, 0.3992, 0.8191, 0.9752, 0.8229, 0.9709, 0.8229, 0.9787, 0.3119, 0.9787, 0.3083, 0.9766, 0.3119, 0.9722, 0.07564, 0.9795, 0.07081, 0.977, 0.07564, 0.974, 0.8937, 0.9768, 0.8985, 0.9744, 0.8985, 0.9798, 0.041, 0.9748, 0.04282, 0.9803, 0.03892, 0.9803, 0.3583, 0.9717, 0.3633, 0.9685, 0.3633, 0.9748, 0.6708, 0.8671, 0.667, 0.8629, 0.6708, 0.8592, 0.7123, 0.9651, 0.7067, 0.9614, 0.7123, 0.9592, 0.9543, 0.9719, 0.9543, 0.9787, 0.9501, 0.9758, 0.01664, 0.9761, 0.01664, 0.9807, 0.01298, 0.9784, 0.3322, 0.971, 0.3322, 0.9783, 0.3283, 0.9738, 0.6052, 0.9751, 0.6073, 0.9794, 0.603, 0.9794, 0.985, 0.0008704, 0.985, 0.1358, 0.9807, 0.1358, 0.9807, 0.0008704, 0.05067, 0.9233, 0.05067, 0.9676, 0.04635, 0.9676, 0.04635, 0.9233, 0.9692, 0.2068, 0.9692, 0.1845, 0.9735, 0.1907, 0.9735, 0.2075, 0.5268, 0.9733, 0.5268, 0.923, 0.5311, 0.923, 0.5311, 0.9733, 0.3833, 0.9773, 0.3833, 0.9604, 0.3876, 0.9543, 0.3876, 0.9766, 0.9596, 0.6119, 0.9596, 0.6685, 0.9553, 0.6623, 0.9553, 0.618, 0.5033, 0.923, 0.5033, 0.9733, 0.4989, 0.9733, 0.4989, 0.923, 0.9168, 0.8528, 0.9168, 0.9877, 0.9125, 0.9877, 0.9125, 0.8528, 0.4197, 0.976, 0.4197, 0.9438, 0.4242, 0.9437, 0.4242, 0.9782, 0.589, 0.9435, 0.589, 0.9806, 0.5848, 0.9744, 0.5845, 0.9435, 0.8648, 0.392, 0.8648, 0.4005, 0.86, 0.4012, 0.86, 0.392, 0.6531, 0.9795, 0.6531, 0.9435, 0.6574, 0.9442, 0.6574, 0.9741, 0.8355, 0.9724, 0.8355, 0.9782, 0.8307, 0.9782, 0.8307, 0.9724, 0.7567, 0.9436, 0.7567, 0.9796, 0.7524, 0.9742, 0.7524, 0.9443, 0.9707, 0.9921, 0.9707, 0.8834, 0.975, 0.8888, 0.975, 0.9921, 0.9861, 0.6489, 0.9861, 0.5456, 0.9904, 0.5402, 0.9904, 0.6489, 0.5784, 0.9798, 0.5783, 0.8765, 0.5828, 0.871, 0.5828, 0.9798, 0.8433, 0.9782, 0.8433, 0.9724, 0.8482, 0.9724, 0.8482, 0.9782, 0.882, 0.6718, 0.882, 0.6548, 0.8869, 0.654, 0.8869, 0.6718, 0.02495, 0.9233, 0.02495, 0.9657, 0.0201, 0.965, 0.0201, 0.9238, 0.8669, 0.9762, 0.8669, 0.9272, 0.8701, 0.9264, 0.8701, 0.9785, 0.9973, 0.08562, 0.9973, 0.19, 0.9941, 0.1891, 0.9942, 0.07871, 0.9558, 0.9466, 0.9558, 0.9702, 0.9509, 0.9658, 0.9509, 0.948, 0.4389, 0.9748, 0.4389, 0.9474, 0.4439, 0.9437, 0.4439, 0.9748, 0.7445, 0.9072, 0.7445, 0.9659, 0.7411, 0.959, 0.7409, 0.9082, 0.3534, 0.9778, 0.3535, 0.9242, 0.3566, 0.9299, 0.3566, 0.9778, 0.9035, 0.654, 0.9035, 0.6732, 0.8997, 0.6692, 0.8997, 0.6556, 0.8964, 0.9264, 0.8964, 0.9722, 0.8927, 0.9726, 0.8927, 0.9303, 0.1063, 0.9923, 0.1063, 0.9205, 0.1121, 0.9205, 0.1121, 0.9923, 0.144, 0.9914, 0.144, 0.9205, 0.1498, 0.9205, 0.1498, 0.9923, 0.9716, 0.2093, 0.9716, 0.3857, 0.9675, 0.3856, 0.9675, 0.2095, 0.2803, 0.9784, 0.2804, 0.9276, 0.284, 0.9205, 0.284, 0.9794, 0.8036, 0.9477, 0.8036, 0.9701, 0.7985, 0.9687, 0.7985, 0.951, 0.9102, 0.3406, 0.9102, 0.3998, 0.9056, 0.3999, 0.9059, 0.3409, 0.9807, 0.1791, 0.9807, 0.1375, 0.985, 0.1378, 0.985, 0.179, 0.6275, 0.977, 0.6275, 0.9471, 0.6323, 0.9435, 0.6323, 0.9778, 0.2179, 0.9915, 0.218, 0.9206, 0.2226, 0.9205, 0.2226, 0.9921, 0.7262, 0.9879, 0.7262, 0.9076, 0.7318, 0.9072, 0.7318, 0.9879, 0.1348, 0.9205, 0.1348, 0.993, 0.129, 0.9924, 0.129, 0.9206, 0.7392, 0.9072, 0.7392, 0.985, 0.7336, 0.9858, 0.7336, 0.9072, 0.1799, 0.9205, 0.1799, 0.9923, 0.1742, 0.9923, 0.1742, 0.9205, 0.473, 0.923, 0.473, 0.9709, 0.4687, 0.9736, 0.4686, 0.923, 0.3956, 0.9721, 0.3954, 0.9584, 0.3991, 0.9543, 0.3991, 0.9779, 0.8602, 0.9272, 0.8602, 0.9729, 0.8565, 0.9691, 0.8566, 0.9264, 0.9722, 0.8515, 0.9722, 0.6754, 0.9761, 0.675, 0.9761, 0.8563, 0.966, 0.3874, 0.966, 0.4, 0.9616, 0.4, 0.9616, 0.3896, 0.9801, 0.6589, 0.9801, 0.5402, 0.9844, 0.5402, 0.9844, 0.6593, 0.898, 0.3987, 0.898, 0.3406, 0.9039, 0.3406, 0.9039, 0.4009, 0.9185, 0.9739, 0.9185, 0.9466, 0.9232, 0.9466, 0.9232, 0.9788, 0.9945, 0.2147, 0.9945, 0.318, 0.9911, 0.318, 0.9911, 0.2082, 0.2357, 0.9205, 0.2357, 0.9893, 0.2312, 0.987, 0.2308, 0.9244, 0.03981, 0.9613, 0.04008, 0.9237, 0.04461, 0.9233, 0.04461, 0.9644, 0.5432, 0.923, 0.5432, 0.9674, 0.5389, 0.9714, 0.5389, 0.9234, 0.9599, 0.2706, 0.9156, 0.2706, 0.9156, 0.1358, 0.9599, 0.1358, 0.7579, 0.163, 0.8701, 0.9264, 0.9844, 0.6593, 0.8701, 0.9264, 0.9973, 0.08562, 0.9844, 0.6593, 0.5432, 0.9674, 0.5432, 0.923, 0.9973, 0.08562, 0.966, 0.4, 0.966, 0.3874, 0.7579, 0.163, 0.5039, 0.3409, 0.4503, 0.3409, 0.3951, 0.3659, 0.5039, 0.3658, 0.3951, 0.3659, 0.4503, 0.3409])
me_cube_001.materials.append(mat_coated_titanium)
me_cube_001.update()

# ---- objects
ob_cube = bpy.data.objects.new('Cube', me_cube_001)

# ---- transforms, parenting, visibility, modifiers, constraints
ob_cube.location = (0.0, 0.0, 3.0)
_m = ob_cube.modifiers.new('Auto Smooth', 'NODES')
_m.node_group = ng_auto_smooth
_gi = [s.identifier for s in ng_auto_smooth.interface.items_tree if s.item_type == 'SOCKET' and s.in_out == 'INPUT']
_m[_gi[1]] = 0.5236  # Angle

# ---- collection membership
col_collection.objects.link(ob_cube)

# ---- scene / render settings (as saved in the file)
scene.frame_start = 1; scene.frame_end = 250; scene.frame_set(1)
scene.render.engine = 'BLENDER_EEVEE_NEXT'
scene.cycles.sampling_pattern = 'TABULATED_SOBOL'
scene.view_settings.view_transform = 'Filmic'
bpy.context.view_layer.update()

# ---- added for rendering (the .blend has no active camera and no usable light): camera, sun
cam_auto = bpy.data.cameras.new('AutoCamera')
cam_auto.lens = 50.0
cam_auto.sensor_width = 36.0
cam_auto.clip_end = 1000.0
ob_auto_camera = bpy.data.objects.new('AutoCamera', cam_auto)
scene.collection.objects.link(ob_auto_camera)
ob_auto_camera.location = (4.88405, -5.86086, 7.02024)
ob_auto_camera.rotation_euler = (1.09748, -7.21219e-08, 0.694738)
scene.camera = ob_auto_camera
light_auto_sun = bpy.data.lights.new('AutoSun', 'SUN')
light_auto_sun.energy = 3.0
light_auto_sun.angle = 0.0523599
ob_auto_sun = bpy.data.objects.new('AutoSun', light_auto_sun)
scene.collection.objects.link(ob_auto_sun)
ob_auto_sun.rotation_euler = (0.872665, 0.174533, 0.523599)
bpy.context.view_layer.update()
